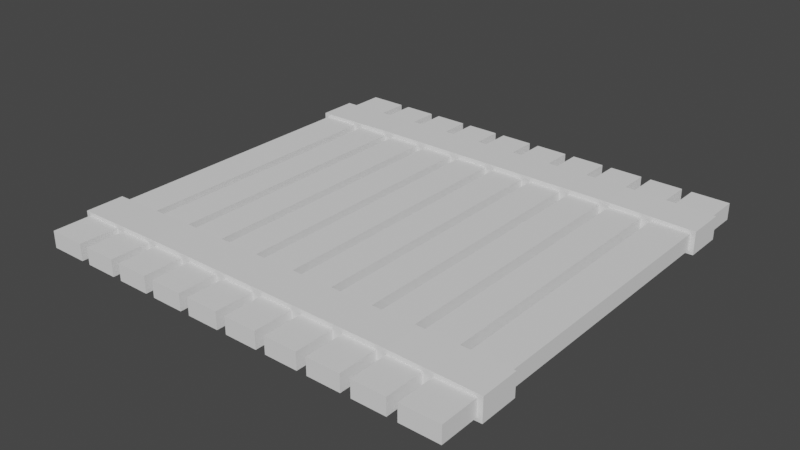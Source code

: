 # Source: WoodPlatform10x10.blend  (saved by Blender 3.6.11; exported with 4.5.12 LTS)
import bpy
from mathutils import Matrix  # noqa: F401  (used for matrix-valued properties, if any)

bpy.ops.wm.read_factory_settings(use_empty=True)
scene = bpy.context.scene
scene.name = 'Scene'

# ---- collections
col_collection = bpy.data.collections.new('Collection'); scene.collection.children.link(col_collection)

# ---- world
world_world = bpy.data.worlds.new('World'); scene.world = world_world
world_world.use_nodes = True; world_world.node_tree.nodes.clear()
_N = world_world.node_tree.nodes; _L = world_world.node_tree.links
n0 = _N.new('ShaderNodeOutputWorld'); n0.name = 'World Output'; n0.location = (300, 300)
n1 = _N.new('ShaderNodeBackground'); n1.name = 'Background'; n1.location = (10, 300)
n1.inputs[0].default_value = (0.05088, 0.05088, 0.05088, 1.0)
_L.new(n1.outputs[0], n0.inputs[0])
n0.is_active_output = True
world_world.color = (0.05088, 0.05088, 0.05088)
world_world.use_sun_shadow = False
world_world.sun_shadow_jitter_overblur = 0.0

# ---- meshes
me_cube_001 = bpy.data.meshes.new('Cube.001')
me_cube_001.from_pydata([(-1.0, -1.0, -1.0), (-1.0, -1.0, 1.0), (-1.0, 1.0, -1.0), (-1.0, 1.0, 1.0), (1.0, -1.0, -1.0), (1.0, -1.0, 1.0), (1.0, 1.0, -1.0), (1.0, 1.0, 1.0), (0.7769, 1.0, -1.0), (0.8231, 1.0, -1.0), (0.5769, 1.0, -1.0), (0.6231, 1.0, -1.0), (0.3769, 1.0, -1.0), (0.4231, 1.0, -1.0), (0.1769, 1.0, -1.0), (0.2231, 1.0, -1.0), (-0.02314, 1.0, -1.0), (0.02314, 1.0, -1.0), (-0.2231, 1.0, -1.0), (-0.1769, 1.0, -1.0), (-0.4231, 1.0, -1.0), (-0.3769, 1.0, -1.0), (-0.6231, 1.0, -1.0), (-0.5769, 1.0, -1.0), (-0.8231, 1.0, -1.0), (-0.7769, 1.0, -1.0), (-0.7769, 1.0, 1.0), (-0.8231, 1.0, 1.0), (-0.5769, 1.0, 1.0), (-0.6231, 1.0, 1.0), (-0.3769, 1.0, 1.0), (-0.4231, 1.0, 1.0), (-0.1769, 1.0, 1.0), (-0.2231, 1.0, 1.0), (0.02314, 1.0, 1.0), (-0.02314, 1.0, 1.0), (0.2231, 1.0, 1.0), (0.1769, 1.0, 1.0), (0.4231, 1.0, 1.0), (0.3769, 1.0, 1.0), (0.6231, 1.0, 1.0), (0.5769, 1.0, 1.0), (0.8231, 1.0, 1.0), (0.7769, 1.0, 1.0), (-0.7769, -1.0, -1.0), (-0.8231, -1.0, -1.0), (-0.5769, -1.0, -1.0), (-0.6231, -1.0, -1.0), (-0.3769, -1.0, -1.0), (-0.4231, -1.0, -1.0), (-0.1769, -1.0, -1.0), (-0.2231, -1.0, -1.0), (0.02314, -1.0, -1.0), (-0.02314, -1.0, -1.0), (0.2231, -1.0, -1.0), (0.1769, -1.0, -1.0), (0.4231, -1.0, -1.0), (0.3769, -1.0, -1.0), (0.6231, -1.0, -1.0), (0.5769, -1.0, -1.0), (0.8231, -1.0, -1.0), (0.7769, -1.0, -1.0), (0.7769, -1.0, 1.0), (0.8231, -1.0, 1.0), (0.5769, -1.0, 1.0), (0.6231, -1.0, 1.0), (0.3769, -1.0, 1.0), (0.4231, -1.0, 1.0), (0.1769, -1.0, 1.0), (0.2231, -1.0, 1.0), (-0.02314, -1.0, 1.0), (0.02314, -1.0, 1.0), (-0.2231, -1.0, 1.0), (-0.1769, -1.0, 1.0), (-0.4231, -1.0, 1.0), (-0.3769, -1.0, 1.0), (-0.6231, -1.0, 1.0), (-0.5769, -1.0, 1.0), (-0.8231, -1.0, 1.0), (-0.7769, -1.0, 1.0), (-1.0, 0.8182, -1.0), (-1.0, 0.6364, -1.0), (-1.0, 0.4545, -1.0), (-1.0, 0.2727, -1.0), (-1.0, 0.09091, -1.0), (-1.0, -0.09091, -1.0), (-1.0, -0.2727, -1.0), (-1.0, -0.4545, -1.0), (-1.0, -0.6364, -1.0), (-1.0, -0.8182, -1.0), (-1.0, -0.8182, 1.0), (-1.0, -0.6364, 1.0), (-1.0, -0.4545, 1.0), (-1.0, -0.2727, 1.0), (-1.0, -0.09091, 1.0), (-1.0, 0.09091, 1.0), (-1.0, 0.2727, 1.0), (-1.0, 0.4545, 1.0), (-1.0, 0.6364, 1.0), (-1.0, 0.8182, 1.0), (-0.8231, 0.8182, 1.0), (-0.8231, 0.6364, 1.0), (-0.8231, 0.4545, 1.0), (-0.8231, 0.2727, 1.0), (-0.8231, 0.09091, 1.0), (-0.8231, -0.09091, 1.0), (-0.8231, -0.2727, 1.0), (-0.8231, -0.4545, 1.0), (-0.8231, -0.6364, 1.0), (-0.8231, -0.8182, 1.0), (-0.8231, -0.8182, -1.0), (-0.8231, -0.6364, -1.0), (-0.8231, -0.4545, -1.0), (-0.8231, -0.2727, -1.0), (-0.8231, -0.09091, -1.0), (-0.8231, 0.09091, -1.0), (-0.8231, 0.2727, -1.0), (-0.8231, 0.4545, -1.0), (-0.8231, 0.6364, -1.0), (-0.8231, 0.8182, -1.0), (-0.6231, 0.8182, 1.0), (-0.6231, 0.6364, 1.0), (-0.6231, 0.4545, 1.0), (-0.6231, 0.2727, 1.0), (-0.6231, 0.09091, 1.0), (-0.6231, -0.09091, 1.0), (-0.6231, -0.2727, 1.0), (-0.6231, -0.4545, 1.0), (-0.6231, -0.6364, 1.0), (-0.6231, -0.8182, 1.0), (-0.7769, -0.8182, 1.0), (-0.7769, -0.6364, 1.0), (-0.7769, -0.4545, 1.0), (-0.7769, -0.2727, 1.0), (-0.7769, -0.09091, 1.0), (-0.7769, 0.09091, 1.0), (-0.7769, 0.2727, 1.0), (-0.7769, 0.4545, 1.0), (-0.7769, 0.6364, 1.0), (-0.7769, 0.8182, 1.0), (-0.7769, 0.8182, -1.0), (-0.7769, 0.6364, -1.0), (-0.7769, 0.4545, -1.0), (-0.7769, 0.2727, -1.0), (-0.7769, 0.09091, -1.0), (-0.7769, -0.09091, -1.0), (-0.7769, -0.2727, -1.0), (-0.7769, -0.4545, -1.0), (-0.7769, -0.6364, -1.0), (-0.7769, -0.8182, -1.0), (-0.6231, -0.8182, -1.0), (-0.6231, -0.6364, -1.0), (-0.6231, -0.4545, -1.0), (-0.6231, -0.2727, -1.0), (-0.6231, -0.09091, -1.0), (-0.6231, 0.09091, -1.0), (-0.6231, 0.2727, -1.0), (-0.6231, 0.4545, -1.0), (-0.6231, 0.6364, -1.0), (-0.6231, 0.8182, -1.0), (-0.4231, 0.8182, 1.0), (-0.4231, 0.6364, 1.0), (-0.4231, 0.4545, 1.0), (-0.4231, 0.2727, 1.0), (-0.4231, 0.09091, 1.0), (-0.4231, -0.09091, 1.0), (-0.4231, -0.2727, 1.0), (-0.4231, -0.4545, 1.0), (-0.4231, -0.6364, 1.0), (-0.4231, -0.8182, 1.0), (-0.5769, -0.8182, 1.0), (-0.5769, -0.6364, 1.0), (-0.5769, -0.4545, 1.0), (-0.5769, -0.2727, 1.0), (-0.5769, -0.09091, 1.0), (-0.5769, 0.09091, 1.0), (-0.5769, 0.2727, 1.0), (-0.5769, 0.4545, 1.0), (-0.5769, 0.6364, 1.0), (-0.5769, 0.8182, 1.0), (-0.5769, 0.8182, -1.0), (-0.5769, 0.6364, -1.0), (-0.5769, 0.4545, -1.0), (-0.5769, 0.2727, -1.0), (-0.5769, 0.09091, -1.0), (-0.5769, -0.09091, -1.0), (-0.5769, -0.2727, -1.0), (-0.5769, -0.4545, -1.0), (-0.5769, -0.6364, -1.0), (-0.5769, -0.8182, -1.0), (-0.4231, -0.8182, -1.0), (-0.4231, -0.6364, -1.0), (-0.4231, -0.4545, -1.0), (-0.4231, -0.2727, -1.0), (-0.4231, -0.09091, -1.0), (-0.4231, 0.09091, -1.0), (-0.4231, 0.2727, -1.0), (-0.4231, 0.4545, -1.0), (-0.4231, 0.6364, -1.0), (-0.4231, 0.8182, -1.0), (-0.2231, 0.8182, 1.0), (-0.2231, 0.6364, 1.0), (-0.2231, 0.4545, 1.0), (-0.2231, 0.2727, 1.0), (-0.2231, 0.09091, 1.0), (-0.2231, -0.09091, 1.0), (-0.2231, -0.2727, 1.0), (-0.2231, -0.4545, 1.0), (-0.2231, -0.6364, 1.0), (-0.2231, -0.8182, 1.0), (-0.3769, -0.8182, 1.0), (-0.3769, -0.6364, 1.0), (-0.3769, -0.4545, 1.0), (-0.3769, -0.2727, 1.0), (-0.3769, -0.09091, 1.0), (-0.3769, 0.09091, 1.0), (-0.3769, 0.2727, 1.0), (-0.3769, 0.4545, 1.0), (-0.3769, 0.6364, 1.0), (-0.3769, 0.8182, 1.0), (-0.3769, 0.8182, -1.0), (-0.3769, 0.6364, -1.0), (-0.3769, 0.4545, -1.0), (-0.3769, 0.2727, -1.0), (-0.3769, 0.09091, -1.0), (-0.3769, -0.09091, -1.0), (-0.3769, -0.2727, -1.0), (-0.3769, -0.4545, -1.0), (-0.3769, -0.6364, -1.0), (-0.3769, -0.8182, -1.0), (-0.2231, -0.8182, -1.0), (-0.2231, -0.6364, -1.0), (-0.2231, -0.4545, -1.0), (-0.2231, -0.2727, -1.0), (-0.2231, -0.09091, -1.0), (-0.2231, 0.09091, -1.0), (-0.2231, 0.2727, -1.0), (-0.2231, 0.4545, -1.0), (-0.2231, 0.6364, -1.0), (-0.2231, 0.8182, -1.0), (-0.02314, 0.8182, 1.0), (-0.02314, 0.6364, 1.0), (-0.02314, 0.4545, 1.0), (-0.02314, 0.2727, 1.0), (-0.02314, 0.09091, 1.0), (-0.02314, -0.09091, 1.0), (-0.02314, -0.2727, 1.0), (-0.02314, -0.4545, 1.0), (-0.02314, -0.6364, 1.0), (-0.02314, -0.8182, 1.0), (-0.1769, -0.8182, 1.0), (-0.1769, -0.6364, 1.0), (-0.1769, -0.4545, 1.0), (-0.1769, -0.2727, 1.0), (-0.1769, -0.09091, 1.0), (-0.1769, 0.09091, 1.0), (-0.1769, 0.2727, 1.0), (-0.1769, 0.4545, 1.0), (-0.1769, 0.6364, 1.0), (-0.1769, 0.8182, 1.0), (-0.1769, 0.8182, -1.0), (-0.1769, 0.6364, -1.0), (-0.1769, 0.4545, -1.0), (-0.1769, 0.2727, -1.0), (-0.1769, 0.09091, -1.0), (-0.1769, -0.09091, -1.0), (-0.1769, -0.2727, -1.0), (-0.1769, -0.4545, -1.0), (-0.1769, -0.6364, -1.0), (-0.1769, -0.8182, -1.0), (-0.02314, -0.8182, -1.0), (-0.02314, -0.6364, -1.0), (-0.02314, -0.4545, -1.0), (-0.02314, -0.2727, -1.0), (-0.02314, -0.09091, -1.0), (-0.02314, 0.09091, -1.0), (-0.02314, 0.2727, -1.0), (-0.02314, 0.4545, -1.0), (-0.02314, 0.6364, -1.0), (-0.02314, 0.8182, -1.0), (0.1769, 0.8182, 1.0), (0.1769, 0.6364, 1.0), (0.1769, 0.4545, 1.0), (0.1769, 0.2727, 1.0), (0.1769, 0.09091, 1.0), (0.1769, -0.09091, 1.0), (0.1769, -0.2727, 1.0), (0.1769, -0.4545, 1.0), (0.1769, -0.6364, 1.0), (0.1769, -0.8182, 1.0), (0.02314, -0.8182, 1.0), (0.02314, -0.6364, 1.0), (0.02314, -0.4545, 1.0), (0.02314, -0.2727, 1.0), (0.02314, -0.09091, 1.0), (0.02314, 0.09091, 1.0), (0.02314, 0.2727, 1.0), (0.02314, 0.4545, 1.0), (0.02314, 0.6364, 1.0), (0.02314, 0.8182, 1.0), (0.02314, 0.8182, -1.0), (0.02314, 0.6364, -1.0), (0.02314, 0.4545, -1.0), (0.02314, 0.2727, -1.0), (0.02314, 0.09091, -1.0), (0.02314, -0.09091, -1.0), (0.02314, -0.2727, -1.0), (0.02314, -0.4545, -1.0), (0.02314, -0.6364, -1.0), (0.02314, -0.8182, -1.0), (0.1769, -0.8182, -1.0), (0.1769, -0.6364, -1.0), (0.1769, -0.4545, -1.0), (0.1769, -0.2727, -1.0), (0.1769, -0.09091, -1.0), (0.1769, 0.09091, -1.0), (0.1769, 0.2727, -1.0), (0.1769, 0.4545, -1.0), (0.1769, 0.6364, -1.0), (0.1769, 0.8182, -1.0), (0.3769, 0.8182, 1.0), (0.3769, 0.6364, 1.0), (0.3769, 0.4545, 1.0), (0.3769, 0.2727, 1.0), (0.3769, 0.09091, 1.0), (0.3769, -0.09091, 1.0), (0.3769, -0.2727, 1.0), (0.3769, -0.4545, 1.0), (0.3769, -0.6364, 1.0), (0.3769, -0.8182, 1.0), (0.2231, -0.8182, 1.0), (0.2231, -0.6364, 1.0), (0.2231, -0.4545, 1.0), (0.2231, -0.2727, 1.0), (0.2231, -0.09091, 1.0), (0.2231, 0.09091, 1.0), (0.2231, 0.2727, 1.0), (0.2231, 0.4545, 1.0), (0.2231, 0.6364, 1.0), (0.2231, 0.8182, 1.0), (0.2231, 0.8182, -1.0), (0.2231, 0.6364, -1.0), (0.2231, 0.4545, -1.0), (0.2231, 0.2727, -1.0), (0.2231, 0.09091, -1.0), (0.2231, -0.09091, -1.0), (0.2231, -0.2727, -1.0), (0.2231, -0.4545, -1.0), (0.2231, -0.6364, -1.0), (0.2231, -0.8182, -1.0), (0.3769, -0.8182, -1.0), (0.3769, -0.6364, -1.0), (0.3769, -0.4545, -1.0), (0.3769, -0.2727, -1.0), (0.3769, -0.09091, -1.0), (0.3769, 0.09091, -1.0), (0.3769, 0.2727, -1.0), (0.3769, 0.4545, -1.0), (0.3769, 0.6364, -1.0), (0.3769, 0.8182, -1.0), (0.5769, 0.8182, 1.0), (0.5769, 0.6364, 1.0), (0.5769, 0.4545, 1.0), (0.5769, 0.2727, 1.0), (0.5769, 0.09091, 1.0), (0.5769, -0.09091, 1.0), (0.5769, -0.2727, 1.0), (0.5769, -0.4545, 1.0), (0.5769, -0.6364, 1.0), (0.5769, -0.8182, 1.0), (0.4231, -0.8182, 1.0), (0.4231, -0.6364, 1.0), (0.4231, -0.4545, 1.0), (0.4231, -0.2727, 1.0), (0.4231, -0.09091, 1.0), (0.4231, 0.09091, 1.0), (0.4231, 0.2727, 1.0), (0.4231, 0.4545, 1.0), (0.4231, 0.6364, 1.0), (0.4231, 0.8182, 1.0), (0.4231, 0.8182, -1.0), (0.4231, 0.6364, -1.0), (0.4231, 0.4545, -1.0), (0.4231, 0.2727, -1.0), (0.4231, 0.09091, -1.0), (0.4231, -0.09091, -1.0), (0.4231, -0.2727, -1.0), (0.4231, -0.4545, -1.0), (0.4231, -0.6364, -1.0), (0.4231, -0.8182, -1.0), (0.5769, -0.8182, -1.0), (0.5769, -0.6364, -1.0), (0.5769, -0.4545, -1.0), (0.5769, -0.2727, -1.0), (0.5769, -0.09091, -1.0), (0.5769, 0.09091, -1.0), (0.5769, 0.2727, -1.0), (0.5769, 0.4545, -1.0), (0.5769, 0.6364, -1.0), (0.5769, 0.8182, -1.0), (0.7769, 0.8182, 1.0), (0.7769, 0.6364, 1.0), (0.7769, 0.4545, 1.0), (0.7769, 0.2727, 1.0), (0.7769, 0.09091, 1.0), (0.7769, -0.09091, 1.0), (0.7769, -0.2727, 1.0), (0.7769, -0.4545, 1.0), (0.7769, -0.6364, 1.0), (0.7769, -0.8182, 1.0), (0.6231, -0.8182, 1.0), (0.6231, -0.6364, 1.0), (0.6231, -0.4545, 1.0), (0.6231, -0.2727, 1.0), (0.6231, -0.09091, 1.0), (0.6231, 0.09091, 1.0), (0.6231, 0.2727, 1.0), (0.6231, 0.4545, 1.0), (0.6231, 0.6364, 1.0), (0.6231, 0.8182, 1.0), (0.6231, 0.8182, -1.0), (0.6231, 0.6364, -1.0), (0.6231, 0.4545, -1.0), (0.6231, 0.2727, -1.0), (0.6231, 0.09091, -1.0), (0.6231, -0.09091, -1.0), (0.6231, -0.2727, -1.0), (0.6231, -0.4545, -1.0), (0.6231, -0.6364, -1.0), (0.6231, -0.8182, -1.0), (0.7769, -0.8182, -1.0), (0.7769, -0.6364, -1.0), (0.7769, -0.4545, -1.0), (0.7769, -0.2727, -1.0), (0.7769, -0.09091, -1.0), (0.7769, 0.09091, -1.0), (0.7769, 0.2727, -1.0), (0.7769, 0.4545, -1.0), (0.7769, 0.6364, -1.0), (0.7769, 0.8182, -1.0), (1.0, -0.8182, -1.0), (1.0, -0.6364, -1.0), (1.0, -0.4545, -1.0), (1.0, -0.2727, -1.0), (1.0, -0.09091, -1.0), (1.0, 0.09091, -1.0), (1.0, 0.2727, -1.0), (1.0, 0.4545, -1.0), (1.0, 0.6364, -1.0), (1.0, 0.8182, -1.0), (1.0, 0.8182, 1.0), (1.0, 0.6364, 1.0), (1.0, 0.4545, 1.0), (1.0, 0.2727, 1.0), (1.0, 0.09091, 1.0), (1.0, -0.09091, 1.0), (1.0, -0.2727, 1.0), (1.0, -0.4545, 1.0), (1.0, -0.6364, 1.0), (1.0, -0.8182, 1.0), (0.8231, -0.8182, 1.0), (0.8231, -0.6364, 1.0), (0.8231, -0.4545, 1.0), (0.8231, -0.2727, 1.0), (0.8231, -0.09091, 1.0), (0.8231, 0.09091, 1.0), (0.8231, 0.2727, 1.0), (0.8231, 0.4545, 1.0), (0.8231, 0.6364, 1.0), (0.8231, 0.8182, 1.0), (0.8231, 0.8182, -1.0), (0.8231, 0.6364, -1.0), (0.8231, 0.4545, -1.0), (0.8231, 0.2727, -1.0), (0.8231, 0.09091, -1.0), (0.8231, -0.09091, -1.0), (0.8231, -0.2727, -1.0), (0.8231, -0.4545, -1.0), (0.8231, -0.6364, -1.0), (0.8231, -0.8182, -1.0)], [], [(80, 99, 3, 2), (13, 38, 41, 10), (440, 459, 5, 4), (47, 76, 79, 44), (11, 40, 43, 8), (129, 130, 79, 76), (45, 78, 1, 0), (459, 460, 63, 5), (409, 410, 65, 62), (369, 370, 67, 64), (329, 330, 69, 66), (289, 290, 71, 68), (249, 250, 73, 70), (209, 210, 75, 72), (169, 170, 77, 74), (109, 90, 1, 78), (2, 3, 27, 24), (25, 26, 29, 22), (23, 28, 31, 20), (21, 30, 33, 18), (19, 32, 35, 16), (17, 34, 37, 14), (15, 36, 39, 12), (9, 42, 7, 6), (4, 5, 63, 60), (61, 62, 65, 58), (59, 64, 67, 56), (57, 66, 69, 54), (55, 68, 71, 52), (53, 70, 73, 50), (51, 72, 75, 48), (49, 74, 77, 46), (89, 110, 45, 0), (149, 150, 47, 44), (189, 190, 49, 46), (229, 230, 51, 48), (269, 270, 53, 50), (309, 310, 55, 52), (349, 350, 57, 54), (389, 390, 59, 56), (429, 430, 61, 58), (369, 64, 59, 390), (419, 40, 11, 420), (129, 76, 47, 150), (179, 28, 23, 180), (209, 72, 51, 230), (169, 74, 49, 190), (289, 68, 55, 310), (339, 36, 15, 340), (409, 62, 61, 430), (469, 42, 9, 470), (299, 34, 17, 300), (379, 38, 13, 380), (109, 78, 45, 110), (139, 26, 25, 140), (259, 32, 19, 260), (219, 30, 21, 220), (249, 70, 53, 270), (329, 66, 57, 350), (479, 440, 4, 60), (27, 100, 119, 24), (101, 102, 117, 118), (102, 103, 116, 117), (103, 104, 115, 116), (104, 105, 114, 115), (105, 106, 113, 114), (106, 107, 112, 113), (107, 108, 111, 112), (2, 24, 119, 80), (81, 118, 117, 82), (82, 117, 116, 83), (83, 116, 115, 84), (84, 115, 114, 85), (85, 114, 113, 86), (86, 113, 112, 87), (87, 112, 111, 88), (27, 3, 99, 100), (101, 98, 97, 102), (102, 97, 96, 103), (103, 96, 95, 104), (104, 95, 94, 105), (105, 94, 93, 106), (106, 93, 92, 107), (107, 92, 91, 108), (0, 1, 90, 89), (88, 91, 92, 87), (87, 92, 93, 86), (86, 93, 94, 85), (85, 94, 95, 84), (84, 95, 96, 83), (83, 96, 97, 82), (82, 97, 98, 81), (79, 130, 149, 44), (131, 132, 147, 148), (132, 133, 146, 147), (133, 134, 145, 146), (134, 135, 144, 145), (135, 136, 143, 144), (136, 137, 142, 143), (137, 138, 141, 142), (29, 120, 159, 22), (121, 122, 157, 158), (122, 123, 156, 157), (123, 124, 155, 156), (124, 125, 154, 155), (125, 126, 153, 154), (126, 127, 152, 153), (127, 128, 151, 152), (25, 22, 159, 140), (141, 158, 157, 142), (142, 157, 156, 143), (143, 156, 155, 144), (144, 155, 154, 145), (145, 154, 153, 146), (146, 153, 152, 147), (147, 152, 151, 148), (29, 26, 139, 120), (121, 138, 137, 122), (122, 137, 136, 123), (123, 136, 135, 124), (124, 135, 134, 125), (125, 134, 133, 126), (126, 133, 132, 127), (127, 132, 131, 128), (31, 160, 199, 20), (161, 162, 197, 198), (162, 163, 196, 197), (163, 164, 195, 196), (164, 165, 194, 195), (165, 166, 193, 194), (166, 167, 192, 193), (167, 168, 191, 192), (77, 170, 189, 46), (171, 172, 187, 188), (172, 173, 186, 187), (173, 174, 185, 186), (174, 175, 184, 185), (175, 176, 183, 184), (176, 177, 182, 183), (177, 178, 181, 182), (23, 20, 199, 180), (181, 198, 197, 182), (182, 197, 196, 183), (183, 196, 195, 184), (184, 195, 194, 185), (185, 194, 193, 186), (186, 193, 192, 187), (187, 192, 191, 188), (31, 28, 179, 160), (161, 178, 177, 162), (162, 177, 176, 163), (163, 176, 175, 164), (164, 175, 174, 165), (165, 174, 173, 166), (166, 173, 172, 167), (167, 172, 171, 168), (75, 210, 229, 48), (211, 212, 227, 228), (212, 213, 226, 227), (213, 214, 225, 226), (214, 215, 224, 225), (215, 216, 223, 224), (216, 217, 222, 223), (217, 218, 221, 222), (33, 200, 239, 18), (201, 202, 237, 238), (202, 203, 236, 237), (203, 204, 235, 236), (204, 205, 234, 235), (205, 206, 233, 234), (206, 207, 232, 233), (207, 208, 231, 232), (21, 18, 239, 220), (221, 238, 237, 222), (222, 237, 236, 223), (223, 236, 235, 224), (224, 235, 234, 225), (225, 234, 233, 226), (226, 233, 232, 227), (227, 232, 231, 228), (33, 30, 219, 200), (201, 218, 217, 202), (202, 217, 216, 203), (203, 216, 215, 204), (204, 215, 214, 205), (205, 214, 213, 206), (206, 213, 212, 207), (207, 212, 211, 208), (35, 240, 279, 16), (241, 242, 277, 278), (242, 243, 276, 277), (243, 244, 275, 276), (244, 245, 274, 275), (245, 246, 273, 274), (246, 247, 272, 273), (247, 248, 271, 272), (73, 250, 269, 50), (251, 252, 267, 268), (252, 253, 266, 267), (253, 254, 265, 266), (254, 255, 264, 265), (255, 256, 263, 264), (256, 257, 262, 263), (257, 258, 261, 262), (19, 16, 279, 260), (261, 278, 277, 262), (262, 277, 276, 263), (263, 276, 275, 264), (264, 275, 274, 265), (265, 274, 273, 266), (266, 273, 272, 267), (267, 272, 271, 268), (35, 32, 259, 240), (241, 258, 257, 242), (242, 257, 256, 243), (243, 256, 255, 244), (244, 255, 254, 245), (245, 254, 253, 246), (246, 253, 252, 247), (247, 252, 251, 248), (71, 290, 309, 52), (291, 292, 307, 308), (292, 293, 306, 307), (293, 294, 305, 306), (294, 295, 304, 305), (295, 296, 303, 304), (296, 297, 302, 303), (297, 298, 301, 302), (37, 280, 319, 14), (281, 282, 317, 318), (282, 283, 316, 317), (283, 284, 315, 316), (284, 285, 314, 315), (285, 286, 313, 314), (286, 287, 312, 313), (287, 288, 311, 312), (17, 14, 319, 300), (301, 318, 317, 302), (302, 317, 316, 303), (303, 316, 315, 304), (304, 315, 314, 305), (305, 314, 313, 306), (306, 313, 312, 307), (307, 312, 311, 308), (37, 34, 299, 280), (281, 298, 297, 282), (282, 297, 296, 283), (283, 296, 295, 284), (284, 295, 294, 285), (285, 294, 293, 286), (286, 293, 292, 287), (287, 292, 291, 288), (39, 320, 359, 12), (321, 322, 357, 358), (322, 323, 356, 357), (323, 324, 355, 356), (324, 325, 354, 355), (325, 326, 353, 354), (326, 327, 352, 353), (327, 328, 351, 352), (69, 330, 349, 54), (331, 332, 347, 348), (332, 333, 346, 347), (333, 334, 345, 346), (334, 335, 344, 345), (335, 336, 343, 344), (336, 337, 342, 343), (337, 338, 341, 342), (15, 12, 359, 340), (341, 358, 357, 342), (342, 357, 356, 343), (343, 356, 355, 344), (344, 355, 354, 345), (345, 354, 353, 346), (346, 353, 352, 347), (347, 352, 351, 348), (39, 36, 339, 320), (321, 338, 337, 322), (322, 337, 336, 323), (323, 336, 335, 324), (324, 335, 334, 325), (325, 334, 333, 326), (326, 333, 332, 327), (327, 332, 331, 328), (67, 370, 389, 56), (371, 372, 387, 388), (372, 373, 386, 387), (373, 374, 385, 386), (374, 375, 384, 385), (375, 376, 383, 384), (376, 377, 382, 383), (377, 378, 381, 382), (41, 360, 399, 10), (361, 362, 397, 398), (362, 363, 396, 397), (363, 364, 395, 396), (364, 365, 394, 395), (365, 366, 393, 394), (366, 367, 392, 393), (367, 368, 391, 392), (13, 10, 399, 380), (381, 398, 397, 382), (382, 397, 396, 383), (383, 396, 395, 384), (384, 395, 394, 385), (385, 394, 393, 386), (386, 393, 392, 387), (387, 392, 391, 388), (41, 38, 379, 360), (361, 378, 377, 362), (362, 377, 376, 363), (363, 376, 375, 364), (364, 375, 374, 365), (365, 374, 373, 366), (366, 373, 372, 367), (367, 372, 371, 368), (43, 400, 439, 8), (401, 402, 437, 438), (402, 403, 436, 437), (403, 404, 435, 436), (404, 405, 434, 435), (405, 406, 433, 434), (406, 407, 432, 433), (407, 408, 431, 432), (65, 410, 429, 58), (411, 412, 427, 428), (412, 413, 426, 427), (413, 414, 425, 426), (414, 415, 424, 425), (415, 416, 423, 424), (416, 417, 422, 423), (417, 418, 421, 422), (11, 8, 439, 420), (421, 438, 437, 422), (422, 437, 436, 423), (423, 436, 435, 424), (424, 435, 434, 425), (425, 434, 433, 426), (426, 433, 432, 427), (427, 432, 431, 428), (43, 40, 419, 400), (401, 418, 417, 402), (402, 417, 416, 403), (403, 416, 415, 404), (404, 415, 414, 405), (405, 414, 413, 406), (406, 413, 412, 407), (407, 412, 411, 408), (9, 6, 449, 470), (471, 448, 447, 472), (472, 447, 446, 473), (473, 446, 445, 474), (474, 445, 444, 475), (475, 444, 443, 476), (476, 443, 442, 477), (477, 442, 441, 478), (63, 460, 479, 60), (461, 462, 477, 478), (462, 463, 476, 477), (463, 464, 475, 476), (464, 465, 474, 475), (465, 466, 473, 474), (466, 467, 472, 473), (467, 468, 471, 472), (7, 42, 469, 450), (451, 468, 467, 452), (452, 467, 466, 453), (453, 466, 465, 454), (454, 465, 464, 455), (455, 464, 463, 456), (456, 463, 462, 457), (457, 462, 461, 458), (6, 7, 450, 449), (448, 451, 452, 447), (447, 452, 453, 446), (446, 453, 454, 445), (445, 454, 455, 444), (444, 455, 456, 443), (443, 456, 457, 442), (442, 457, 458, 441)])
_uv = me_cube_001.uv_layers.new(name='UVMap')
_uv.uv.foreach_set('vector', [0.375, 0.2273, 0.625, 0.2273, 0.625, 0.25, 0.375, 0.25, 0.375, 0.4279, 0.625, 0.4279, 0.625, 0.4471, 0.375, 0.4471, 0.375, 0.7273, 0.625, 0.7273, 0.625, 0.75, 0.375, 0.75, 0.375, 0.9529, 0.625, 0.9529, 0.625, 0.9721, 0.375, 0.9721, 0.375, 0.4529, 0.625, 0.4529, 0.625, 0.4721, 0.375, 0.4721, 0.8279, 0.7273, 0.8471, 0.7273, 0.8471, 0.75, 0.8279, 0.75, 0.375, 0.9779, 0.625, 0.9779, 0.625, 1.0, 0.375, 1.0, 0.625, 0.7273, 0.6471, 0.7273, 0.6471, 0.75, 0.625, 0.75, 0.6529, 0.7273, 0.6721, 0.7273, 0.6721, 0.75, 0.6529, 0.75, 0.6779, 0.7273, 0.6971, 0.7273, 0.6971, 0.75, 0.6779, 0.75, 0.7029, 0.7273, 0.7221, 0.7273, 0.7221, 0.75, 0.7029, 0.75, 0.7279, 0.7273, 0.7471, 0.7273, 0.7471, 0.75, 0.7279, 0.75, 0.7529, 0.7273, 0.7721, 0.7273, 0.7721, 0.75, 0.7529, 0.75, 0.7779, 0.7273, 0.7971, 0.7273, 0.7971, 0.75, 0.7779, 0.75, 0.8029, 0.7273, 0.8221, 0.7273, 0.8221, 0.75, 0.8029, 0.75, 0.8529, 0.7273, 0.875, 0.7273, 0.875, 0.75, 0.8529, 0.75, 0.375, 0.25, 0.625, 0.25, 0.625, 0.2721, 0.375, 0.2721, 0.375, 0.2779, 0.625, 0.2779, 0.625, 0.2971, 0.375, 0.2971, 0.375, 0.3029, 0.625, 0.3029, 0.625, 0.3221, 0.375, 0.3221, 0.375, 0.3279, 0.625, 0.3279, 0.625, 0.3471, 0.375, 0.3471, 0.375, 0.3529, 0.625, 0.3529, 0.625, 0.3721, 0.375, 0.3721, 0.375, 0.3779, 0.625, 0.3779, 0.625, 0.3971, 0.375, 0.3971, 0.375, 0.4029, 0.625, 0.4029, 0.625, 0.4221, 0.375, 0.4221, 0.375, 0.4779, 0.625, 0.4779, 0.625, 0.5, 0.375, 0.5, 0.375, 0.75, 0.625, 0.75, 0.625, 0.7721, 0.375, 0.7721, 0.375, 0.7779, 0.625, 0.7779, 0.625, 0.7971, 0.375, 0.7971, 0.375, 0.8029, 0.625, 0.8029, 0.625, 0.8221, 0.375, 0.8221, 0.375, 0.8279, 0.625, 0.8279, 0.625, 0.8471, 0.375, 0.8471, 0.375, 0.8529, 0.625, 0.8529, 0.625, 0.8721, 0.375, 0.8721, 0.375, 0.8779, 0.625, 0.8779, 0.625, 0.8971, 0.375, 0.8971, 0.375, 0.9029, 0.625, 0.9029, 0.625, 0.9221, 0.375, 0.9221, 0.375, 0.9279, 0.625, 0.9279, 0.625, 0.9471, 0.375, 0.9471, 0.125, 0.7273, 0.1471, 0.7273, 0.1471, 0.75, 0.125, 0.75, 0.1529, 0.7273, 0.1721, 0.7273, 0.1721, 0.75, 0.1529, 0.75, 0.1779, 0.7273, 0.1971, 0.7273, 0.1971, 0.75, 0.1779, 0.75, 0.2029, 0.7273, 0.2221, 0.7273, 0.2221, 0.75, 0.2029, 0.75, 0.2279, 0.7273, 0.2471, 0.7273, 0.2471, 0.75, 0.2279, 0.75, 0.2529, 0.7273, 0.2721, 0.7273, 0.2721, 0.75, 0.2529, 0.75, 0.2779, 0.7273, 0.2971, 0.7273, 0.2971, 0.75, 0.2779, 0.75, 0.3029, 0.7273, 0.3221, 0.7273, 0.3221, 0.75, 0.3029, 0.75, 0.3279, 0.7273, 0.3471, 0.7273, 0.3471, 0.75, 0.3279, 0.75, 0.625, 0.7705, 0.625, 0.8029, 0.3221, 0.75, 0.3269, 0.7225, 0.625, 0.4842, 0.625, 0.4529, 0.3279, 0.5, 0.3322, 0.527, 0.625, 0.8933, 0.625, 0.9529, 0.1721, 0.75, 0.1906, 0.7088, 0.625, 0.3615, 0.625, 0.3029, 0.1779, 0.5, 0.1958, 0.5406, 0.625, 0.8524, 0.625, 0.9029, 0.2221, 0.75, 0.236, 0.7134, 0.625, 0.8728, 0.625, 0.9279, 0.1971, 0.75, 0.2133, 0.7111, 0.625, 0.8115, 0.625, 0.8529, 0.2721, 0.75, 0.2815, 0.7179, 0.625, 0.4433, 0.625, 0.4029, 0.2779, 0.5, 0.2867, 0.5316, 0.625, 0.7501, 0.625, 0.7779, 0.3471, 0.75, 0.3496, 0.7247, 0.625, 0.5046, 0.625, 0.4779, 0.3529, 0.5, 0.3549, 0.5247, 0.625, 0.4228, 0.625, 0.3779, 0.2529, 0.5, 0.264, 0.5338, 0.625, 0.4637, 0.625, 0.4279, 0.3029, 0.5, 0.3094, 0.5293, 0.625, 0.9137, 0.625, 0.9779, 0.1471, 0.75, 0.1678, 0.7066, 0.625, 0.341, 0.625, 0.2779, 0.1529, 0.5, 0.1731, 0.5429, 0.625, 0.4024, 0.625, 0.3529, 0.2279, 0.5, 0.2413, 0.5361, 0.625, 0.3819, 0.625, 0.3279, 0.2029, 0.5, 0.2185, 0.5384, 0.625, 0.8319, 0.625, 0.8779, 0.2471, 0.75, 0.2587, 0.7156, 0.625, 0.791, 0.625, 0.8279, 0.2971, 0.75, 0.3042, 0.7202, 0.3529, 0.7273, 0.375, 0.7273, 0.375, 0.75, 0.3529, 0.75, 0.625, 0.2721, 0.625, 0.3363, 0.3543, 0.3156, 0.375, 0.2721, 0.625, 0.4004, 0.625, 0.4646, 0.3128, 0.4024, 0.3336, 0.359, 0.625, 0.4646, 0.625, 0.5288, 0.2921, 0.4459, 0.3128, 0.4024, 0.625, 0.5288, 0.625, 0.5929, 0.2714, 0.4893, 0.2921, 0.4459, 0.625, 0.5929, 0.625, 0.6571, 0.2507, 0.5328, 0.2714, 0.4893, 0.625, 0.6571, 0.625, 0.7212, 0.23, 0.5762, 0.2507, 0.5328, 0.625, 0.7212, 0.625, 0.7854, 0.2093, 0.6197, 0.23, 0.5762, 0.625, 0.7854, 0.625, 0.8496, 0.1885, 0.6631, 0.2093, 0.6197, 0.125, 0.5, 0.1471, 0.5, 0.1471, 0.5227, 0.125, 0.5227, 0.125, 0.5455, 0.1471, 0.5455, 0.1471, 0.5682, 0.125, 0.5682, 0.125, 0.5682, 0.1471, 0.5682, 0.1471, 0.5909, 0.125, 0.5909, 0.125, 0.5909, 0.1471, 0.5909, 0.1471, 0.6136, 0.125, 0.6136, 0.125, 0.6136, 0.1471, 0.6136, 0.1471, 0.6364, 0.125, 0.6364, 0.125, 0.6364, 0.1471, 0.6364, 0.1471, 0.6591, 0.125, 0.6591, 0.125, 0.6591, 0.1471, 0.6591, 0.1471, 0.6818, 0.125, 0.6818, 0.125, 0.6818, 0.1471, 0.6818, 0.1471, 0.7045, 0.125, 0.7045, 0.8529, 0.5, 0.875, 0.5, 0.875, 0.5227, 0.8529, 0.5227, 0.8529, 0.5455, 0.875, 0.5455, 0.875, 0.5682, 0.8529, 0.5682, 0.8529, 0.5682, 0.875, 0.5682, 0.875, 0.5909, 0.8529, 0.5909, 0.8529, 0.5909, 0.875, 0.5909, 0.875, 0.6136, 0.8529, 0.6136, 0.8529, 0.6136, 0.875, 0.6136, 0.875, 0.6364, 0.8529, 0.6364, 0.8529, 0.6364, 0.875, 0.6364, 0.875, 0.6591, 0.8529, 0.6591, 0.8529, 0.6591, 0.875, 0.6591, 0.875, 0.6818, 0.8529, 0.6818, 0.8529, 0.6818, 0.875, 0.6818, 0.875, 0.7045, 0.8529, 0.7045, 0.375, 0.0, 0.625, 0.0, 0.625, 0.02273, 0.375, 0.02273, 0.375, 0.04545, 0.625, 0.04545, 0.625, 0.06818, 0.375, 0.06818, 0.375, 0.06818, 0.625, 0.06818, 0.625, 0.09091, 0.375, 0.09091, 0.375, 0.09091, 0.625, 0.09091, 0.625, 0.1136, 0.375, 0.1136, 0.375, 0.1136, 0.625, 0.1136, 0.625, 0.1364, 0.375, 0.1364, 0.375, 0.1364, 0.625, 0.1364, 0.625, 0.1591, 0.375, 0.1591, 0.375, 0.1591, 0.625, 0.1591, 0.625, 0.1818, 0.375, 0.1818, 0.375, 0.1818, 0.625, 0.1818, 0.625, 0.2045, 0.375, 0.2045, 0.625, 0.9721, 0.625, 0.909, 0.3548, 0.9292, 0.375, 0.9721, 0.625, 0.8459, 0.625, 0.7828, 0.3144, 0.8434, 0.3346, 0.8863, 0.625, 0.7828, 0.625, 0.7197, 0.2942, 0.8004, 0.3144, 0.8434, 0.625, 0.7197, 0.625, 0.6566, 0.274, 0.7575, 0.2942, 0.8004, 0.625, 0.6566, 0.625, 0.5934, 0.2539, 0.7146, 0.274, 0.7575, 0.625, 0.5934, 0.625, 0.5303, 0.2337, 0.6717, 0.2539, 0.7146, 0.625, 0.5303, 0.625, 0.4672, 0.2135, 0.6288, 0.2337, 0.6717, 0.625, 0.4672, 0.625, 0.4041, 0.1933, 0.5858, 0.2135, 0.6288, 0.625, 0.2971, 0.625, 0.3567, 0.3566, 0.3383, 0.375, 0.2971, 0.625, 0.4163, 0.625, 0.476, 0.3197, 0.4206, 0.3381, 0.3795, 0.625, 0.476, 0.625, 0.5356, 0.3012, 0.4618, 0.3197, 0.4206, 0.625, 0.5356, 0.625, 0.5952, 0.2828, 0.503, 0.3012, 0.4618, 0.625, 0.5952, 0.625, 0.6548, 0.2643, 0.5441, 0.2828, 0.503, 0.625, 0.6548, 0.625, 0.7144, 0.2459, 0.5853, 0.2643, 0.5441, 0.625, 0.7144, 0.625, 0.774, 0.2274, 0.6265, 0.2459, 0.5853, 0.625, 0.774, 0.625, 0.8337, 0.209, 0.6677, 0.2274, 0.6265, 0.1529, 0.5, 0.1721, 0.5, 0.1721, 0.5227, 0.1529, 0.5227, 0.1529, 0.5455, 0.1721, 0.5455, 0.1721, 0.5682, 0.1529, 0.5682, 0.1529, 0.5682, 0.1721, 0.5682, 0.1721, 0.5909, 0.1529, 0.5909, 0.1529, 0.5909, 0.1721, 0.5909, 0.1721, 0.6136, 0.1529, 0.6136, 0.1529, 0.6136, 0.1721, 0.6136, 0.1721, 0.6364, 0.1529, 0.6364, 0.1529, 0.6364, 0.1721, 0.6364, 0.1721, 0.6591, 0.1529, 0.6591, 0.1529, 0.6591, 0.1721, 0.6591, 0.1721, 0.6818, 0.1529, 0.6818, 0.1529, 0.6818, 0.1721, 0.6818, 0.1721, 0.7045, 0.1529, 0.7045, 0.8279, 0.5, 0.8471, 0.5, 0.8471, 0.5227, 0.8279, 0.5227, 0.8279, 0.5455, 0.8471, 0.5455, 0.8471, 0.5682, 0.8279, 0.5682, 0.8279, 0.5682, 0.8471, 0.5682, 0.8471, 0.5909, 0.8279, 0.5909, 0.8279, 0.5909, 0.8471, 0.5909, 0.8471, 0.6136, 0.8279, 0.6136, 0.8279, 0.6136, 0.8471, 0.6136, 0.8471, 0.6364, 0.8279, 0.6364, 0.8279, 0.6364, 0.8471, 0.6364, 0.8471, 0.6591, 0.8279, 0.6591, 0.8279, 0.6591, 0.8471, 0.6591, 0.8471, 0.6818, 0.8279, 0.6818, 0.8279, 0.6818, 0.8471, 0.6818, 0.8471, 0.7045, 0.8279, 0.7045, 0.625, 0.3221, 0.625, 0.3772, 0.3588, 0.361, 0.375, 0.3221, 0.625, 0.4323, 0.625, 0.4873, 0.3265, 0.4388, 0.3427, 0.3999, 0.625, 0.4873, 0.625, 0.5424, 0.3103, 0.4777, 0.3265, 0.4388, 0.625, 0.5424, 0.625, 0.5975, 0.2941, 0.5166, 0.3103, 0.4777, 0.625, 0.5975, 0.625, 0.6525, 0.278, 0.5555, 0.2941, 0.5166, 0.625, 0.6525, 0.625, 0.7076, 0.2618, 0.5944, 0.278, 0.5555, 0.625, 0.7076, 0.625, 0.7627, 0.2456, 0.6333, 0.2618, 0.5944, 0.625, 0.7627, 0.625, 0.8177, 0.2295, 0.6722, 0.2456, 0.6333, 0.625, 0.9471, 0.625, 0.8885, 0.3571, 0.9065, 0.375, 0.9471, 0.625, 0.83, 0.625, 0.7714, 0.3212, 0.8252, 0.3392, 0.8658, 0.625, 0.7714, 0.625, 0.7128, 0.3033, 0.7845, 0.3212, 0.8252, 0.625, 0.7128, 0.625, 0.6543, 0.2854, 0.7439, 0.3033, 0.7845, 0.625, 0.6543, 0.625, 0.5957, 0.2675, 0.7032, 0.2854, 0.7439, 0.625, 0.5957, 0.625, 0.5372, 0.2496, 0.6626, 0.2675, 0.7032, 0.625, 0.5372, 0.625, 0.4786, 0.2316, 0.6219, 0.2496, 0.6626, 0.625, 0.4786, 0.625, 0.42, 0.2137, 0.5813, 0.2316, 0.6219, 0.1779, 0.5, 0.1971, 0.5, 0.1971, 0.5227, 0.1779, 0.5227, 0.1779, 0.5455, 0.1971, 0.5455, 0.1971, 0.5682, 0.1779, 0.5682, 0.1779, 0.5682, 0.1971, 0.5682, 0.1971, 0.5909, 0.1779, 0.5909, 0.1779, 0.5909, 0.1971, 0.5909, 0.1971, 0.6136, 0.1779, 0.6136, 0.1779, 0.6136, 0.1971, 0.6136, 0.1971, 0.6364, 0.1779, 0.6364, 0.1779, 0.6364, 0.1971, 0.6364, 0.1971, 0.6591, 0.1779, 0.6591, 0.1779, 0.6591, 0.1971, 0.6591, 0.1971, 0.6818, 0.1779, 0.6818, 0.1779, 0.6818, 0.1971, 0.6818, 0.1971, 0.7045, 0.1779, 0.7045, 0.8029, 0.5, 0.8221, 0.5, 0.8221, 0.5227, 0.8029, 0.5227, 0.8029, 0.5455, 0.8221, 0.5455, 0.8221, 0.5682, 0.8029, 0.5682, 0.8029, 0.5682, 0.8221, 0.5682, 0.8221, 0.5909, 0.8029, 0.5909, 0.8029, 0.5909, 0.8221, 0.5909, 0.8221, 0.6136, 0.8029, 0.6136, 0.8029, 0.6136, 0.8221, 0.6136, 0.8221, 0.6364, 0.8029, 0.6364, 0.8029, 0.6364, 0.8221, 0.6364, 0.8221, 0.6591, 0.8029, 0.6591, 0.8029, 0.6591, 0.8221, 0.6591, 0.8221, 0.6818, 0.8029, 0.6818, 0.8029, 0.6818, 0.8221, 0.6818, 0.8221, 0.7045, 0.8029, 0.7045, 0.625, 0.9221, 0.625, 0.8681, 0.3594, 0.8837, 0.375, 0.9221, 0.625, 0.8141, 0.625, 0.76, 0.3281, 0.807, 0.3437, 0.8454, 0.625, 0.76, 0.625, 0.706, 0.3124, 0.7686, 0.3281, 0.807, 0.625, 0.706, 0.625, 0.652, 0.2968, 0.7302, 0.3124, 0.7686, 0.625, 0.652, 0.625, 0.598, 0.2811, 0.6919, 0.2968, 0.7302, 0.625, 0.598, 0.625, 0.544, 0.2655, 0.6535, 0.2811, 0.6919, 0.625, 0.544, 0.625, 0.49, 0.2498, 0.6151, 0.2655, 0.6535, 0.625, 0.49, 0.625, 0.4359, 0.2342, 0.5767, 0.2498, 0.6151, 0.625, 0.3471, 0.625, 0.3976, 0.3611, 0.3837, 0.375, 0.3471, 0.625, 0.4482, 0.625, 0.4987, 0.3333, 0.457, 0.3472, 0.4204, 0.625, 0.4987, 0.625, 0.5492, 0.3194, 0.4936, 0.3333, 0.457, 0.625, 0.5492, 0.625, 0.5997, 0.3055, 0.5302, 0.3194, 0.4936, 0.625, 0.5997, 0.625, 0.6503, 0.2916, 0.5669, 0.3055, 0.5302, 0.625, 0.6503, 0.625, 0.7008, 0.2777, 0.6035, 0.2916, 0.5669, 0.625, 0.7008, 0.625, 0.7513, 0.2638, 0.6401, 0.2777, 0.6035, 0.625, 0.7513, 0.625, 0.8018, 0.2499, 0.6767, 0.2638, 0.6401, 0.2029, 0.5, 0.2221, 0.5, 0.2221, 0.5227, 0.2029, 0.5227, 0.2029, 0.5455, 0.2221, 0.5455, 0.2221, 0.5682, 0.2029, 0.5682, 0.2029, 0.5682, 0.2221, 0.5682, 0.2221, 0.5909, 0.2029, 0.5909, 0.2029, 0.5909, 0.2221, 0.5909, 0.2221, 0.6136, 0.2029, 0.6136, 0.2029, 0.6136, 0.2221, 0.6136, 0.2221, 0.6364, 0.2029, 0.6364, 0.2029, 0.6364, 0.2221, 0.6364, 0.2221, 0.6591, 0.2029, 0.6591, 0.2029, 0.6591, 0.2221, 0.6591, 0.2221, 0.6818, 0.2029, 0.6818, 0.2029, 0.6818, 0.2221, 0.6818, 0.2221, 0.7045, 0.2029, 0.7045, 0.7779, 0.5, 0.7971, 0.5, 0.7971, 0.5227, 0.7779, 0.5227, 0.7779, 0.5455, 0.7971, 0.5455, 0.7971, 0.5682, 0.7779, 0.5682, 0.7779, 0.5682, 0.7971, 0.5682, 0.7971, 0.5909, 0.7779, 0.5909, 0.7779, 0.5909, 0.7971, 0.5909, 0.7971, 0.6136, 0.7779, 0.6136, 0.7779, 0.6136, 0.7971, 0.6136, 0.7971, 0.6364, 0.7779, 0.6364, 0.7779, 0.6364, 0.7971, 0.6364, 0.7971, 0.6591, 0.7779, 0.6591, 0.7779, 0.6591, 0.7971, 0.6591, 0.7971, 0.6818, 0.7779, 0.6818, 0.7779, 0.6818, 0.7971, 0.6818, 0.7971, 0.7045, 0.7779, 0.7045, 0.625, 0.3721, 0.625, 0.4181, 0.3634, 0.4065, 0.375, 0.3721, 0.625, 0.4641, 0.625, 0.51, 0.3401, 0.4752, 0.3517, 0.4408, 0.625, 0.51, 0.625, 0.556, 0.3285, 0.5095, 0.3401, 0.4752, 0.625, 0.556, 0.625, 0.602, 0.3169, 0.5439, 0.3285, 0.5095, 0.625, 0.602, 0.625, 0.648, 0.3052, 0.5782, 0.3169, 0.5439, 0.625, 0.648, 0.625, 0.694, 0.2936, 0.6126, 0.3052, 0.5782, 0.625, 0.694, 0.625, 0.74, 0.282, 0.6469, 0.2936, 0.6126, 0.625, 0.74, 0.625, 0.7859, 0.2704, 0.6813, 0.282, 0.6469, 0.625, 0.8971, 0.625, 0.8476, 0.3616, 0.861, 0.375, 0.8971, 0.625, 0.7982, 0.625, 0.7487, 0.3349, 0.7888, 0.3483, 0.8249, 0.625, 0.7487, 0.625, 0.6992, 0.3215, 0.7527, 0.3349, 0.7888, 0.625, 0.6992, 0.625, 0.6497, 0.3081, 0.7166, 0.3215, 0.7527, 0.625, 0.6497, 0.625, 0.6003, 0.2948, 0.6805, 0.3081, 0.7166, 0.625, 0.6003, 0.625, 0.5508, 0.2814, 0.6444, 0.2948, 0.6805, 0.625, 0.5508, 0.625, 0.5013, 0.268, 0.6083, 0.2814, 0.6444, 0.625, 0.5013, 0.625, 0.4518, 0.2546, 0.5722, 0.268, 0.6083, 0.2279, 0.5, 0.2471, 0.5, 0.2471, 0.5227, 0.2279, 0.5227, 0.2279, 0.5455, 0.2471, 0.5455, 0.2471, 0.5682, 0.2279, 0.5682, 0.2279, 0.5682, 0.2471, 0.5682, 0.2471, 0.5909, 0.2279, 0.5909, 0.2279, 0.5909, 0.2471, 0.5909, 0.2471, 0.6136, 0.2279, 0.6136, 0.2279, 0.6136, 0.2471, 0.6136, 0.2471, 0.6364, 0.2279, 0.6364, 0.2279, 0.6364, 0.2471, 0.6364, 0.2471, 0.6591, 0.2279, 0.6591, 0.2279, 0.6591, 0.2471, 0.6591, 0.2471, 0.6818, 0.2279, 0.6818, 0.2279, 0.6818, 0.2471, 0.6818, 0.2471, 0.7045, 0.2279, 0.7045, 0.7529, 0.5, 0.7721, 0.5, 0.7721, 0.5227, 0.7529, 0.5227, 0.7529, 0.5455, 0.7721, 0.5455, 0.7721, 0.5682, 0.7529, 0.5682, 0.7529, 0.5682, 0.7721, 0.5682, 0.7721, 0.5909, 0.7529, 0.5909, 0.7529, 0.5909, 0.7721, 0.5909, 0.7721, 0.6136, 0.7529, 0.6136, 0.7529, 0.6136, 0.7721, 0.6136, 0.7721, 0.6364, 0.7529, 0.6364, 0.7529, 0.6364, 0.7721, 0.6364, 0.7721, 0.6591, 0.7529, 0.6591, 0.7529, 0.6591, 0.7721, 0.6591, 0.7721, 0.6818, 0.7529, 0.6818, 0.7529, 0.6818, 0.7721, 0.6818, 0.7721, 0.7045, 0.7529, 0.7045, 0.625, 0.8721, 0.625, 0.8272, 0.3639, 0.8383, 0.375, 0.8721, 0.625, 0.7823, 0.625, 0.7373, 0.3417, 0.7706, 0.3528, 0.8045, 0.625, 0.7373, 0.625, 0.6924, 0.3306, 0.7368, 0.3417, 0.7706, 0.625, 0.6924, 0.625, 0.6475, 0.3195, 0.703, 0.3306, 0.7368, 0.625, 0.6475, 0.625, 0.6025, 0.3084, 0.6691, 0.3195, 0.703, 0.625, 0.6025, 0.625, 0.5576, 0.2973, 0.6353, 0.3084, 0.6691, 0.625, 0.5576, 0.625, 0.5127, 0.2862, 0.6015, 0.2973, 0.6353, 0.625, 0.5127, 0.625, 0.4677, 0.2751, 0.5677, 0.2862, 0.6015, 0.625, 0.3971, 0.625, 0.4385, 0.3656, 0.4292, 0.375, 0.3971, 0.625, 0.48, 0.625, 0.5214, 0.3469, 0.4934, 0.3563, 0.4613, 0.625, 0.5214, 0.625, 0.5628, 0.3376, 0.5254, 0.3469, 0.4934, 0.625, 0.5628, 0.625, 0.6043, 0.3282, 0.5575, 0.3376, 0.5254, 0.625, 0.6043, 0.625, 0.6457, 0.3189, 0.5896, 0.3282, 0.5575, 0.625, 0.6457, 0.625, 0.6872, 0.3095, 0.6217, 0.3189, 0.5896, 0.625, 0.6872, 0.625, 0.7286, 0.3002, 0.6538, 0.3095, 0.6217, 0.625, 0.7286, 0.625, 0.77, 0.2908, 0.6858, 0.3002, 0.6538, 0.2529, 0.5, 0.2721, 0.5, 0.2721, 0.5227, 0.2529, 0.5227, 0.2529, 0.5455, 0.2721, 0.5455, 0.2721, 0.5682, 0.2529, 0.5682, 0.2529, 0.5682, 0.2721, 0.5682, 0.2721, 0.5909, 0.2529, 0.5909, 0.2529, 0.5909, 0.2721, 0.5909, 0.2721, 0.6136, 0.2529, 0.6136, 0.2529, 0.6136, 0.2721, 0.6136, 0.2721, 0.6364, 0.2529, 0.6364, 0.2529, 0.6364, 0.2721, 0.6364, 0.2721, 0.6591, 0.2529, 0.6591, 0.2529, 0.6591, 0.2721, 0.6591, 0.2721, 0.6818, 0.2529, 0.6818, 0.2529, 0.6818, 0.2721, 0.6818, 0.2721, 0.7045, 0.2529, 0.7045, 0.7279, 0.5, 0.7471, 0.5, 0.7471, 0.5227, 0.7279, 0.5227, 0.7279, 0.5455, 0.7471, 0.5455, 0.7471, 0.5682, 0.7279, 0.5682, 0.7279, 0.5682, 0.7471, 0.5682, 0.7471, 0.5909, 0.7279, 0.5909, 0.7279, 0.5909, 0.7471, 0.5909, 0.7471, 0.6136, 0.7279, 0.6136, 0.7279, 0.6136, 0.7471, 0.6136, 0.7471, 0.6364, 0.7279, 0.6364, 0.7279, 0.6364, 0.7471, 0.6364, 0.7471, 0.6591, 0.7279, 0.6591, 0.7279, 0.6591, 0.7471, 0.6591, 0.7471, 0.6818, 0.7279, 0.6818, 0.7279, 0.6818, 0.7471, 0.6818, 0.7471, 0.7045, 0.7279, 0.7045, 0.625, 0.4221, 0.625, 0.459, 0.3679, 0.4519, 0.375, 0.4221, 0.625, 0.4959, 0.625, 0.5328, 0.3538, 0.5115, 0.3608, 0.4817, 0.625, 0.5328, 0.625, 0.5697, 0.3467, 0.5413, 0.3538, 0.5115, 0.625, 0.5697, 0.625, 0.6066, 0.3396, 0.5711, 0.3467, 0.5413, 0.625, 0.6066, 0.625, 0.6434, 0.3325, 0.601, 0.3396, 0.5711, 0.625, 0.6434, 0.625, 0.6803, 0.3254, 0.6308, 0.3325, 0.601, 0.625, 0.6803, 0.625, 0.7172, 0.3184, 0.6606, 0.3254, 0.6308, 0.625, 0.7172, 0.625, 0.7541, 0.3113, 0.6904, 0.3184, 0.6606, 0.625, 0.8471, 0.625, 0.8067, 0.3662, 0.8156, 0.375, 0.8471, 0.625, 0.7663, 0.625, 0.726, 0.3485, 0.7524, 0.3573, 0.784, 0.625, 0.726, 0.625, 0.6856, 0.3397, 0.7209, 0.3485, 0.7524, 0.625, 0.6856, 0.625, 0.6452, 0.3309, 0.6893, 0.3397, 0.7209, 0.625, 0.6452, 0.625, 0.6048, 0.322, 0.6578, 0.3309, 0.6893, 0.625, 0.6048, 0.625, 0.5644, 0.3132, 0.6262, 0.322, 0.6578, 0.625, 0.5644, 0.625, 0.524, 0.3044, 0.5947, 0.3132, 0.6262, 0.625, 0.524, 0.625, 0.4837, 0.2955, 0.5631, 0.3044, 0.5947, 0.2779, 0.5, 0.2971, 0.5, 0.2971, 0.5227, 0.2779, 0.5227, 0.2779, 0.5455, 0.2971, 0.5455, 0.2971, 0.5682, 0.2779, 0.5682, 0.2779, 0.5682, 0.2971, 0.5682, 0.2971, 0.5909, 0.2779, 0.5909, 0.2779, 0.5909, 0.2971, 0.5909, 0.2971, 0.6136, 0.2779, 0.6136, 0.2779, 0.6136, 0.2971, 0.6136, 0.2971, 0.6364, 0.2779, 0.6364, 0.2779, 0.6364, 0.2971, 0.6364, 0.2971, 0.6591, 0.2779, 0.6591, 0.2779, 0.6591, 0.2971, 0.6591, 0.2971, 0.6818, 0.2779, 0.6818, 0.2779, 0.6818, 0.2971, 0.6818, 0.2971, 0.7045, 0.2779, 0.7045, 0.7029, 0.5, 0.7221, 0.5, 0.7221, 0.5227, 0.7029, 0.5227, 0.7029, 0.5455, 0.7221, 0.5455, 0.7221, 0.5682, 0.7029, 0.5682, 0.7029, 0.5682, 0.7221, 0.5682, 0.7221, 0.5909, 0.7029, 0.5909, 0.7029, 0.5909, 0.7221, 0.5909, 0.7221, 0.6136, 0.7029, 0.6136, 0.7029, 0.6136, 0.7221, 0.6136, 0.7221, 0.6364, 0.7029, 0.6364, 0.7029, 0.6364, 0.7221, 0.6364, 0.7221, 0.6591, 0.7029, 0.6591, 0.7029, 0.6591, 0.7221, 0.6591, 0.7221, 0.6818, 0.7029, 0.6818, 0.7029, 0.6818, 0.7221, 0.6818, 0.7221, 0.7045, 0.7029, 0.7045, 0.625, 0.8221, 0.625, 0.7863, 0.3684, 0.7928, 0.375, 0.8221, 0.625, 0.7504, 0.625, 0.7146, 0.3553, 0.7343, 0.3619, 0.7635, 0.625, 0.7146, 0.625, 0.6788, 0.3488, 0.705, 0.3553, 0.7343, 0.625, 0.6788, 0.625, 0.6429, 0.3422, 0.6757, 0.3488, 0.705, 0.625, 0.6429, 0.625, 0.6071, 0.3357, 0.6464, 0.3422, 0.6757, 0.625, 0.6071, 0.625, 0.5712, 0.3291, 0.6171, 0.3357, 0.6464, 0.625, 0.5712, 0.625, 0.5354, 0.3226, 0.5878, 0.3291, 0.6171, 0.625, 0.5354, 0.625, 0.4996, 0.316, 0.5586, 0.3226, 0.5878, 0.625, 0.4471, 0.625, 0.4795, 0.3702, 0.4746, 0.375, 0.4471, 0.625, 0.5118, 0.625, 0.5441, 0.3606, 0.5297, 0.3654, 0.5022, 0.625, 0.5441, 0.625, 0.5765, 0.3558, 0.5573, 0.3606, 0.5297, 0.625, 0.5765, 0.625, 0.6088, 0.351, 0.5848, 0.3558, 0.5573, 0.625, 0.6088, 0.625, 0.6412, 0.3461, 0.6123, 0.351, 0.5848, 0.625, 0.6412, 0.625, 0.6735, 0.3413, 0.6399, 0.3461, 0.6123, 0.625, 0.6735, 0.625, 0.7059, 0.3365, 0.6674, 0.3413, 0.6399, 0.625, 0.7059, 0.625, 0.7382, 0.3317, 0.6949, 0.3365, 0.6674, 0.3029, 0.5, 0.3221, 0.5, 0.3221, 0.5227, 0.3029, 0.5227, 0.3029, 0.5455, 0.3221, 0.5455, 0.3221, 0.5682, 0.3029, 0.5682, 0.3029, 0.5682, 0.3221, 0.5682, 0.3221, 0.5909, 0.3029, 0.5909, 0.3029, 0.5909, 0.3221, 0.5909, 0.3221, 0.6136, 0.3029, 0.6136, 0.3029, 0.6136, 0.3221, 0.6136, 0.3221, 0.6364, 0.3029, 0.6364, 0.3029, 0.6364, 0.3221, 0.6364, 0.3221, 0.6591, 0.3029, 0.6591, 0.3029, 0.6591, 0.3221, 0.6591, 0.3221, 0.6818, 0.3029, 0.6818, 0.3029, 0.6818, 0.3221, 0.6818, 0.3221, 0.7045, 0.3029, 0.7045, 0.6779, 0.5, 0.6971, 0.5, 0.6971, 0.5227, 0.6779, 0.5227, 0.6779, 0.5455, 0.6971, 0.5455, 0.6971, 0.5682, 0.6779, 0.5682, 0.6779, 0.5682, 0.6971, 0.5682, 0.6971, 0.5909, 0.6779, 0.5909, 0.6779, 0.5909, 0.6971, 0.5909, 0.6971, 0.6136, 0.6779, 0.6136, 0.6779, 0.6136, 0.6971, 0.6136, 0.6971, 0.6364, 0.6779, 0.6364, 0.6779, 0.6364, 0.6971, 0.6364, 0.6971, 0.6591, 0.6779, 0.6591, 0.6779, 0.6591, 0.6971, 0.6591, 0.6971, 0.6818, 0.6779, 0.6818, 0.6779, 0.6818, 0.6971, 0.6818, 0.6971, 0.7045, 0.6779, 0.7045, 0.625, 0.4721, 0.625, 0.4999, 0.3725, 0.4974, 0.375, 0.4721, 0.625, 0.5277, 0.625, 0.5555, 0.3674, 0.5479, 0.3699, 0.5226, 0.625, 0.5555, 0.625, 0.5833, 0.3649, 0.5732, 0.3674, 0.5479, 0.625, 0.5833, 0.625, 0.6111, 0.3623, 0.5984, 0.3649, 0.5732, 0.625, 0.6111, 0.625, 0.6389, 0.3598, 0.6237, 0.3623, 0.5984, 0.625, 0.6389, 0.625, 0.6667, 0.3573, 0.6489, 0.3598, 0.6237, 0.625, 0.6667, 0.625, 0.6945, 0.3547, 0.6742, 0.3573, 0.6489, 0.625, 0.6945, 0.625, 0.7223, 0.3522, 0.6995, 0.3547, 0.6742, 0.625, 0.7971, 0.625, 0.7658, 0.3707, 0.7701, 0.375, 0.7971, 0.625, 0.7345, 0.625, 0.7032, 0.3622, 0.7161, 0.3664, 0.7431, 0.625, 0.7032, 0.625, 0.6719, 0.3579, 0.6891, 0.3622, 0.7161, 0.625, 0.6719, 0.625, 0.6406, 0.3536, 0.6621, 0.3579, 0.6891, 0.625, 0.6406, 0.625, 0.6094, 0.3493, 0.635, 0.3536, 0.6621, 0.625, 0.6094, 0.625, 0.5781, 0.345, 0.608, 0.3493, 0.635, 0.625, 0.5781, 0.625, 0.5468, 0.3407, 0.581, 0.345, 0.608, 0.625, 0.5468, 0.625, 0.5155, 0.3365, 0.554, 0.3407, 0.581, 0.3279, 0.5, 0.3471, 0.5, 0.3471, 0.5227, 0.3279, 0.5227, 0.3279, 0.5455, 0.3471, 0.5455, 0.3471, 0.5682, 0.3279, 0.5682, 0.3279, 0.5682, 0.3471, 0.5682, 0.3471, 0.5909, 0.3279, 0.5909, 0.3279, 0.5909, 0.3471, 0.5909, 0.3471, 0.6136, 0.3279, 0.6136, 0.3279, 0.6136, 0.3471, 0.6136, 0.3471, 0.6364, 0.3279, 0.6364, 0.3279, 0.6364, 0.3471, 0.6364, 0.3471, 0.6591, 0.3279, 0.6591, 0.3279, 0.6591, 0.3471, 0.6591, 0.3471, 0.6818, 0.3279, 0.6818, 0.3279, 0.6818, 0.3471, 0.6818, 0.3471, 0.7045, 0.3279, 0.7045, 0.6529, 0.5, 0.6721, 0.5, 0.6721, 0.5227, 0.6529, 0.5227, 0.6529, 0.5455, 0.6721, 0.5455, 0.6721, 0.5682, 0.6529, 0.5682, 0.6529, 0.5682, 0.6721, 0.5682, 0.6721, 0.5909, 0.6529, 0.5909, 0.6529, 0.5909, 0.6721, 0.5909, 0.6721, 0.6136, 0.6529, 0.6136, 0.6529, 0.6136, 0.6721, 0.6136, 0.6721, 0.6364, 0.6529, 0.6364, 0.6529, 0.6364, 0.6721, 0.6364, 0.6721, 0.6591, 0.6529, 0.6591, 0.6529, 0.6591, 0.6721, 0.6591, 0.6721, 0.6818, 0.6529, 0.6818, 0.6529, 0.6818, 0.6721, 0.6818, 0.6721, 0.7045, 0.6529, 0.7045, 0.3529, 0.5, 0.375, 0.5, 0.375, 0.5227, 0.3529, 0.5227, 0.3529, 0.5455, 0.375, 0.5455, 0.375, 0.5682, 0.3529, 0.5682, 0.3529, 0.5682, 0.375, 0.5682, 0.375, 0.5909, 0.3529, 0.5909, 0.3529, 0.5909, 0.375, 0.5909, 0.375, 0.6136, 0.3529, 0.6136, 0.3529, 0.6136, 0.375, 0.6136, 0.375, 0.6364, 0.3529, 0.6364, 0.3529, 0.6364, 0.375, 0.6364, 0.375, 0.6591, 0.3529, 0.6591, 0.3529, 0.6591, 0.375, 0.6591, 0.375, 0.6818, 0.3529, 0.6818, 0.3529, 0.6818, 0.375, 0.6818, 0.375, 0.7045, 0.3529, 0.7045, 0.625, 0.7721, 0.625, 0.7454, 0.373, 0.7474, 0.375, 0.7721, 0.625, 0.7186, 0.625, 0.6919, 0.369, 0.6979, 0.371, 0.7226, 0.625, 0.6919, 0.625, 0.6651, 0.367, 0.6732, 0.369, 0.6979, 0.625, 0.6651, 0.625, 0.6384, 0.365, 0.6484, 0.367, 0.6732, 0.625, 0.6384, 0.625, 0.6116, 0.3629, 0.6237, 0.365, 0.6484, 0.625, 0.6116, 0.625, 0.5849, 0.3609, 0.5989, 0.3629, 0.6237, 0.625, 0.5849, 0.625, 0.5581, 0.3589, 0.5742, 0.3609, 0.5989, 0.625, 0.5581, 0.625, 0.5314, 0.3569, 0.5495, 0.3589, 0.5742, 0.625, 0.5, 0.6471, 0.5, 0.6471, 0.5227, 0.625, 0.5227, 0.625, 0.5455, 0.6471, 0.5455, 0.6471, 0.5682, 0.625, 0.5682, 0.625, 0.5682, 0.6471, 0.5682, 0.6471, 0.5909, 0.625, 0.5909, 0.625, 0.5909, 0.6471, 0.5909, 0.6471, 0.6136, 0.625, 0.6136, 0.625, 0.6136, 0.6471, 0.6136, 0.6471, 0.6364, 0.625, 0.6364, 0.625, 0.6364, 0.6471, 0.6364, 0.6471, 0.6591, 0.625, 0.6591, 0.625, 0.6591, 0.6471, 0.6591, 0.6471, 0.6818, 0.625, 0.6818, 0.625, 0.6818, 0.6471, 0.6818, 0.6471, 0.7045, 0.625, 0.7045, 0.375, 0.5, 0.625, 0.5, 0.625, 0.5227, 0.375, 0.5227, 0.375, 0.5455, 0.625, 0.5455, 0.625, 0.5682, 0.375, 0.5682, 0.375, 0.5682, 0.625, 0.5682, 0.625, 0.5909, 0.375, 0.5909, 0.375, 0.5909, 0.625, 0.5909, 0.625, 0.6136, 0.375, 0.6136, 0.375, 0.6136, 0.625, 0.6136, 0.625, 0.6364, 0.375, 0.6364, 0.375, 0.6364, 0.625, 0.6364, 0.625, 0.6591, 0.375, 0.6591, 0.375, 0.6591, 0.625, 0.6591, 0.625, 0.6818, 0.375, 0.6818, 0.375, 0.6818, 0.625, 0.6818, 0.625, 0.7045, 0.375, 0.7045])
me_cube_001.update()
me_cube_002 = bpy.data.meshes.new('Cube.002')
me_cube_002.from_pydata([(-1.0, 0.8182, -1.0), (-1.0, 0.6364, -1.0), (-1.0, -0.6364, -1.0), (-1.0, -0.8182, -1.0), (-1.0, -0.8182, 1.0), (-1.0, -0.6364, 1.0), (-1.0, 0.6364, 1.0), (-1.0, 0.8182, 1.0), (-0.8231, 0.8182, 1.0), (-0.8231, 0.6364, 1.0), (-0.8231, -0.6364, 1.0), (-0.8231, -0.8182, 1.0), (-0.8231, -0.8182, -1.0), (-0.8231, -0.6364, -1.0), (-0.8231, 0.6364, -1.0), (-0.8231, 0.8182, -1.0), (-0.6231, 0.8182, 1.0), (-0.6231, 0.6364, 1.0), (-0.6231, -0.6364, 1.0), (-0.6231, -0.8182, 1.0), (-0.7769, -0.8182, 1.0), (-0.7769, -0.6364, 1.0), (-0.7769, 0.6364, 1.0), (-0.7769, 0.8182, 1.0), (-0.7769, 0.8182, -1.0), (-0.7769, 0.6364, -1.0), (-0.7769, -0.6364, -1.0), (-0.7769, -0.8182, -1.0), (-0.6231, -0.8182, -1.0), (-0.6231, -0.6364, -1.0), (-0.6231, 0.6364, -1.0), (-0.6231, 0.8182, -1.0), (-0.4231, 0.8182, 1.0), (-0.4231, 0.6364, 1.0), (-0.4231, -0.6364, 1.0), (-0.4231, -0.8182, 1.0), (-0.5769, -0.8182, 1.0), (-0.5769, -0.6364, 1.0), (-0.5769, 0.6364, 1.0), (-0.5769, 0.8182, 1.0), (-0.5769, 0.8182, -1.0), (-0.5769, 0.6364, -1.0), (-0.5769, -0.6364, -1.0), (-0.5769, -0.8182, -1.0), (-0.4231, -0.8182, -1.0), (-0.4231, -0.6364, -1.0), (-0.4231, 0.6364, -1.0), (-0.4231, 0.8182, -1.0), (-0.2231, 0.8182, 1.0), (-0.2231, 0.6364, 1.0), (-0.2231, -0.6364, 1.0), (-0.2231, -0.8182, 1.0), (-0.3769, -0.8182, 1.0), (-0.3769, -0.6364, 1.0), (-0.3769, 0.6364, 1.0), (-0.3769, 0.8182, 1.0), (-0.3769, 0.8182, -1.0), (-0.3769, 0.6364, -1.0), (-0.3769, -0.6364, -1.0), (-0.3769, -0.8182, -1.0), (-0.2231, -0.8182, -1.0), (-0.2231, -0.6364, -1.0), (-0.2231, 0.6364, -1.0), (-0.2231, 0.8182, -1.0), (-0.02314, 0.8182, 1.0), (-0.02314, 0.6364, 1.0), (-0.02314, -0.6364, 1.0), (-0.02314, -0.8182, 1.0), (-0.1769, -0.8182, 1.0), (-0.1769, -0.6364, 1.0), (-0.1769, 0.6364, 1.0), (-0.1769, 0.8182, 1.0), (-0.1769, 0.8182, -1.0), (-0.1769, 0.6364, -1.0), (-0.1769, -0.6364, -1.0), (-0.1769, -0.8182, -1.0), (-0.02314, -0.8182, -1.0), (-0.02314, -0.6364, -1.0), (-0.02314, 0.6364, -1.0), (-0.02314, 0.8182, -1.0), (0.1769, 0.8182, 1.0), (0.1769, 0.6364, 1.0), (0.1769, -0.6364, 1.0), (0.1769, -0.8182, 1.0), (0.02314, -0.8182, 1.0), (0.02314, -0.6364, 1.0), (0.02314, 0.6364, 1.0), (0.02314, 0.8182, 1.0), (0.02314, 0.8182, -1.0), (0.02314, 0.6364, -1.0), (0.02314, -0.6364, -1.0), (0.02314, -0.8182, -1.0), (0.1769, -0.8182, -1.0), (0.1769, -0.6364, -1.0), (0.1769, 0.6364, -1.0), (0.1769, 0.8182, -1.0), (0.3769, 0.8182, 1.0), (0.3769, 0.6364, 1.0), (0.3769, -0.6364, 1.0), (0.3769, -0.8182, 1.0), (0.2231, -0.8182, 1.0), (0.2231, -0.6364, 1.0), (0.2231, 0.6364, 1.0), (0.2231, 0.8182, 1.0), (0.2231, 0.8182, -1.0), (0.2231, 0.6364, -1.0), (0.2231, -0.6364, -1.0), (0.2231, -0.8182, -1.0), (0.3769, -0.8182, -1.0), (0.3769, -0.6364, -1.0), (0.3769, 0.6364, -1.0), (0.3769, 0.8182, -1.0), (0.5769, 0.8182, 1.0), (0.5769, 0.6364, 1.0), (0.5769, -0.6364, 1.0), (0.5769, -0.8182, 1.0), (0.4231, -0.8182, 1.0), (0.4231, -0.6364, 1.0), (0.4231, 0.6364, 1.0), (0.4231, 0.8182, 1.0), (0.4231, 0.8182, -1.0), (0.4231, 0.6364, -1.0), (0.4231, -0.6364, -1.0), (0.4231, -0.8182, -1.0), (0.5769, -0.8182, -1.0), (0.5769, -0.6364, -1.0), (0.5769, 0.6364, -1.0), (0.5769, 0.8182, -1.0), (0.7769, 0.8182, 1.0), (0.7769, 0.6364, 1.0), (0.7769, -0.6364, 1.0), (0.7769, -0.8182, 1.0), (0.6231, -0.8182, 1.0), (0.6231, -0.6364, 1.0), (0.6231, 0.6364, 1.0), (0.6231, 0.8182, 1.0), (0.6231, 0.8182, -1.0), (0.6231, 0.6364, -1.0), (0.6231, -0.6364, -1.0), (0.6231, -0.8182, -1.0), (0.7769, -0.8182, -1.0), (0.7769, -0.6364, -1.0), (0.7769, 0.6364, -1.0), (0.7769, 0.8182, -1.0), (1.0, -0.8182, -1.0), (1.0, -0.6364, -1.0), (1.0, 0.6364, -1.0), (1.0, 0.8182, -1.0), (1.0, 0.8182, 1.0), (1.0, 0.6364, 1.0), (1.0, -0.6364, 1.0), (1.0, -0.8182, 1.0), (0.8231, -0.8182, 1.0), (0.8231, -0.6364, 1.0), (0.8231, 0.6364, 1.0), (0.8231, 0.8182, 1.0), (0.8231, 0.8182, -1.0), (0.8231, 0.6364, -1.0), (0.8231, -0.6364, -1.0), (0.8231, -0.8182, -1.0), (-1.023, 0.8182, -1.379), (-1.023, 0.6364, -1.379), (-1.023, -0.6364, -1.379), (-1.023, -0.8182, -1.379), (-1.023, -0.8182, 1.379), (-1.023, -0.6364, 1.379), (-1.023, 0.6364, 1.379), (-1.023, 0.8182, 1.379), (-0.6109, 0.8182, 1.536), (-0.6109, 0.6364, 1.536), (-0.6109, -0.6364, 1.536), (-0.6109, -0.8182, 1.536), (-0.6109, -0.8182, -1.536), (-0.6109, -0.6364, -1.536), (-0.6109, 0.6364, -1.536), (-0.6109, 0.8182, -1.536), (-0.4625, 0.8182, 1.536), (-0.4625, 0.6364, 1.536), (-0.4625, -0.6364, 1.536), (-0.4625, -0.8182, 1.536), (-0.5765, -0.8182, 1.536), (-0.5765, -0.6364, 1.536), (-0.5765, 0.6364, 1.536), (-0.5765, 0.8182, 1.536), (-0.5765, 0.8182, -1.536), (-0.5765, 0.6364, -1.536), (-0.5765, -0.6364, -1.536), (-0.5765, -0.8182, -1.536), (-0.4625, -0.8182, -1.536), (-0.4625, -0.6364, -1.536), (-0.4625, 0.6364, -1.536), (-0.4625, 0.8182, -1.536), (-0.314, 0.8182, 1.536), (-0.314, 0.6364, 1.536), (-0.314, -0.6364, 1.536), (-0.314, -0.8182, 1.536), (-0.4281, -0.8182, 1.536), (-0.4281, -0.6364, 1.536), (-0.4281, 0.6364, 1.536), (-0.4281, 0.8182, 1.536), (-0.4281, 0.8182, -1.536), (-0.4281, 0.6364, -1.536), (-0.4281, -0.6364, -1.536), (-0.4281, -0.8182, -1.536), (-0.314, -0.8182, -1.536), (-0.314, -0.6364, -1.536), (-0.314, 0.6364, -1.536), (-0.314, 0.8182, -1.536), (-0.1656, 0.8182, 1.536), (-0.1656, 0.6364, 1.536), (-0.1656, -0.6364, 1.536), (-0.1656, -0.8182, 1.536), (-0.2797, -0.8182, 1.536), (-0.2797, -0.6364, 1.536), (-0.2797, 0.6364, 1.536), (-0.2797, 0.8182, 1.536), (-0.2797, 0.8182, -1.536), (-0.2797, 0.6364, -1.536), (-0.2797, -0.6364, -1.536), (-0.2797, -0.8182, -1.536), (-0.1656, -0.8182, -1.536), (-0.1656, -0.6364, -1.536), (-0.1656, 0.6364, -1.536), (-0.1656, 0.8182, -1.536), (-0.01717, 0.8182, 1.536), (-0.01717, 0.6364, 1.536), (-0.01717, -0.6364, 1.536), (-0.01717, -0.8182, 1.536), (-0.1313, -0.8182, 1.536), (-0.1313, -0.6364, 1.536), (-0.1313, 0.6364, 1.536), (-0.1313, 0.8182, 1.536), (-0.1313, 0.8182, -1.536), (-0.1313, 0.6364, -1.536), (-0.1313, -0.6364, -1.536), (-0.1313, -0.8182, -1.536), (-0.01717, -0.8182, -1.536), (-0.01717, -0.6364, -1.536), (-0.01717, 0.6364, -1.536), (-0.01717, 0.8182, -1.536), (0.1313, 0.8182, 1.536), (0.1313, 0.6364, 1.536), (0.1313, -0.6364, 1.536), (0.1313, -0.8182, 1.536), (0.01717, -0.8182, 1.536), (0.01717, -0.6364, 1.536), (0.01717, 0.6364, 1.536), (0.01717, 0.8182, 1.536), (0.01717, 0.8182, -1.536), (0.01717, 0.6364, -1.536), (0.01717, -0.6364, -1.536), (0.01717, -0.8182, -1.536), (0.1313, -0.8182, -1.536), (0.1313, -0.6364, -1.536), (0.1313, 0.6364, -1.536), (0.1313, 0.8182, -1.536), (0.2797, 0.8182, 1.536), (0.2797, 0.6364, 1.536), (0.2797, -0.6364, 1.536), (0.2797, -0.8182, 1.536), (0.1656, -0.8182, 1.536), (0.1656, -0.6364, 1.536), (0.1656, 0.6364, 1.536), (0.1656, 0.8182, 1.536), (0.1656, 0.8182, -1.536), (0.1656, 0.6364, -1.536), (0.1656, -0.6364, -1.536), (0.1656, -0.8182, -1.536), (0.2797, -0.8182, -1.536), (0.2797, -0.6364, -1.536), (0.2797, 0.6364, -1.536), (0.2797, 0.8182, -1.536), (0.4281, 0.8182, 1.536), (0.4281, 0.6364, 1.536), (0.4281, -0.6364, 1.536), (0.4281, -0.8182, 1.536), (0.314, -0.8182, 1.536), (0.314, -0.6364, 1.536), (0.314, 0.6364, 1.536), (0.314, 0.8182, 1.536), (0.314, 0.8182, -1.536), (0.314, 0.6364, -1.536), (0.314, -0.6364, -1.536), (0.314, -0.8182, -1.536), (0.4281, -0.8182, -1.536), (0.4281, -0.6364, -1.536), (0.4281, 0.6364, -1.536), (0.4281, 0.8182, -1.536), (0.5765, 0.8182, 1.536), (0.5765, 0.6364, 1.536), (0.5765, -0.6364, 1.536), (0.5765, -0.8182, 1.536), (0.4625, -0.8182, 1.536), (0.4625, -0.6364, 1.536), (0.4625, 0.6364, 1.536), (0.4625, 0.8182, 1.536), (0.4625, 0.8182, -1.536), (0.4625, 0.6364, -1.536), (0.4625, -0.6364, -1.536), (0.4625, -0.8182, -1.536), (0.5765, -0.8182, -1.536), (0.5765, -0.6364, -1.536), (0.5765, 0.6364, -1.536), (0.5765, 0.8182, -1.536), (1.023, -0.8182, -1.379), (1.023, -0.6364, -1.379), (1.023, 0.6364, -1.379), (1.023, 0.8182, -1.379), (1.023, 0.8182, 1.379), (1.023, 0.6364, 1.379), (1.023, -0.6364, 1.379), (1.023, -0.8182, 1.379), (0.6109, -0.8182, 1.536), (0.6109, -0.6364, 1.536), (0.6109, 0.6364, 1.536), (0.6109, 0.8182, 1.536), (0.6109, 0.8182, -1.536), (0.6109, 0.6364, -1.536), (0.6109, -0.6364, -1.536), (0.6109, -0.8182, -1.536)], [], [(18, 21, 181, 178), (59, 44, 204, 219), (120, 127, 287, 280), (54, 49, 209, 214), (45, 58, 218, 205), (48, 55, 215, 208), (53, 34, 194, 213), (60, 59, 219, 220), (21, 26, 13, 10), (23, 24, 15, 8), (51, 68, 228, 211), (58, 61, 221, 218), (14, 1, 161, 174), (75, 60, 220, 235), (132, 131, 291, 292), (0, 15, 175, 160), (61, 74, 234, 221), (130, 133, 293, 290), (37, 42, 29, 18), (39, 40, 31, 16), (94, 89, 249, 254), (144, 159, 319, 304), (69, 50, 210, 229), (88, 95, 255, 248), (53, 58, 45, 34), (55, 56, 47, 32), (129, 154, 314, 289), (158, 145, 305, 318), (22, 17, 177, 182), (67, 84, 244, 227), (157, 142, 302, 317), (16, 23, 183, 176), (91, 76, 236, 251), (143, 156, 316, 303), (69, 74, 61, 50), (71, 72, 63, 48), (28, 27, 187, 188), (77, 90, 250, 237), (155, 128, 288, 315), (26, 29, 189, 186), (85, 90, 77, 66), (87, 88, 79, 64), (100, 99, 259, 260), (85, 66, 226, 245), (113, 134, 294, 273), (62, 57, 217, 222), (98, 101, 261, 258), (83, 100, 260, 243), (137, 126, 286, 297), (56, 63, 223, 216), (101, 106, 93, 82), (103, 104, 95, 80), (107, 92, 252, 267), (134, 129, 289, 294), (127, 136, 296, 287), (93, 106, 266, 253), (117, 122, 109, 98), (119, 120, 111, 96), (128, 135, 295, 288), (135, 112, 272, 295), (146, 157, 317, 306), (101, 82, 242, 261), (140, 139, 299, 300), (97, 118, 278, 257), (156, 147, 307, 316), (99, 116, 276, 259), (133, 138, 125, 114), (135, 136, 127, 112), (138, 141, 301, 298), (121, 110, 270, 281), (68, 67, 227, 228), (123, 108, 268, 283), (111, 120, 280, 271), (30, 25, 185, 190), (153, 158, 141, 130), (155, 156, 143, 128), (66, 69, 229, 226), (109, 122, 282, 269), (119, 96, 256, 279), (24, 31, 191, 184), (159, 152, 131, 140), (117, 98, 258, 277), (139, 132, 115, 124), (102, 97, 257, 262), (123, 116, 99, 108), (81, 102, 262, 241), (107, 100, 83, 92), (115, 132, 292, 275), (91, 84, 67, 76), (96, 103, 263, 256), (75, 68, 51, 60), (105, 94, 254, 265), (59, 52, 35, 44), (139, 124, 284, 299), (43, 36, 19, 28), (108, 107, 267, 268), (27, 20, 11, 12), (95, 104, 264, 255), (25, 22, 9, 14), (125, 138, 298, 285), (41, 38, 17, 30), (106, 109, 269, 266), (57, 54, 33, 46), (103, 80, 240, 263), (73, 70, 49, 62), (36, 35, 195, 196), (89, 86, 65, 78), (133, 114, 274, 293), (105, 102, 81, 94), (142, 137, 297, 302), (121, 118, 97, 110), (65, 86, 246, 225), (137, 134, 113, 126), (34, 37, 197, 194), (157, 154, 129, 142), (131, 152, 312, 291), (184, 185, 174, 175), (186, 187, 172, 173), (160, 175, 174, 161), (162, 173, 172, 163), (168, 167, 166, 169), (170, 165, 164, 171), (163, 164, 165, 162), (161, 166, 167, 160), (200, 201, 190, 191), (202, 203, 188, 189), (184, 191, 190, 185), (186, 189, 188, 187), (176, 183, 182, 177), (178, 181, 180, 179), (216, 217, 206, 207), (218, 219, 204, 205), (200, 207, 206, 201), (202, 205, 204, 203), (192, 199, 198, 193), (194, 197, 196, 195), (232, 233, 222, 223), (234, 235, 220, 221), (216, 223, 222, 217), (218, 221, 220, 219), (208, 215, 214, 209), (210, 213, 212, 211), (248, 249, 238, 239), (250, 251, 236, 237), (232, 239, 238, 233), (234, 237, 236, 235), (224, 231, 230, 225), (226, 229, 228, 227), (264, 265, 254, 255), (266, 267, 252, 253), (248, 255, 254, 249), (250, 253, 252, 251), (240, 247, 246, 241), (242, 245, 244, 243), (280, 281, 270, 271), (282, 283, 268, 269), (264, 271, 270, 265), (266, 269, 268, 267), (256, 263, 262, 257), (258, 261, 260, 259), (296, 297, 286, 287), (298, 299, 284, 285), (280, 287, 286, 281), (282, 285, 284, 283), (272, 279, 278, 273), (274, 277, 276, 275), (316, 317, 302, 303), (318, 319, 300, 301), (296, 303, 302, 297), (298, 301, 300, 299), (288, 295, 294, 289), (290, 293, 292, 291), (316, 307, 306, 317), (318, 305, 304, 319), (308, 315, 314, 309), (310, 313, 312, 311), (307, 308, 309, 306), (305, 310, 311, 304), (312, 313, 290, 291), (292, 293, 274, 275), (276, 277, 258, 259), (260, 261, 242, 243), (244, 245, 226, 227), (228, 229, 210, 211), (212, 213, 194, 195), (196, 197, 178, 179), (180, 181, 170, 171), (182, 183, 168, 169), (198, 199, 176, 177), (214, 215, 192, 193), (230, 231, 208, 209), (246, 247, 224, 225), (262, 263, 240, 241), (278, 279, 256, 257), (294, 295, 272, 273), (314, 315, 288, 289), (126, 121, 281, 286), (35, 52, 212, 195), (20, 19, 179, 180), (90, 93, 253, 250), (37, 18, 178, 197), (92, 91, 251, 252), (29, 42, 202, 189), (2, 13, 173, 162), (80, 87, 247, 240), (43, 28, 188, 203), (12, 3, 163, 172), (86, 81, 241, 246), (19, 36, 196, 179), (8, 7, 167, 168), (148, 155, 315, 308), (21, 10, 170, 181), (6, 9, 169, 166), (50, 53, 213, 210), (154, 149, 309, 314), (13, 26, 186, 173), (52, 51, 211, 212), (122, 125, 285, 282), (27, 12, 172, 187), (124, 123, 283, 284), (11, 20, 180, 171), (112, 119, 279, 272), (23, 8, 168, 183), (118, 113, 273, 278), (40, 47, 207, 200), (15, 24, 184, 175), (82, 85, 245, 242), (46, 41, 201, 206), (25, 14, 174, 185), (84, 83, 243, 244), (9, 22, 182, 169), (10, 5, 165, 170), (150, 153, 313, 310), (39, 16, 176, 199), (4, 11, 171, 164), (152, 151, 311, 312), (31, 40, 200, 191), (3, 4, 164, 163), (147, 148, 308, 307), (41, 30, 190, 201), (5, 2, 162, 165), (149, 146, 306, 309), (72, 79, 239, 232), (17, 38, 198, 177), (114, 117, 277, 274), (78, 73, 233, 238), (55, 32, 192, 215), (116, 115, 275, 276), (42, 45, 205, 202), (47, 56, 216, 207), (44, 43, 203, 204), (57, 46, 206, 217), (32, 39, 199, 192), (33, 54, 214, 193), (38, 33, 193, 198), (71, 48, 208, 231), (104, 111, 271, 264), (63, 72, 232, 223), (1, 6, 166, 161), (110, 105, 265, 270), (145, 150, 310, 305), (73, 62, 222, 233), (7, 0, 160, 167), (151, 144, 304, 311), (74, 77, 237, 234), (49, 70, 230, 209), (153, 130, 290, 313), (76, 75, 235, 236), (87, 64, 224, 247), (141, 158, 318, 301), (64, 71, 231, 224), (79, 88, 248, 239), (159, 140, 300, 319), (70, 65, 225, 230), (89, 78, 238, 249), (136, 143, 303, 296)])
_uv = me_cube_002.uv_layers.new(name='UVMap')
_uv.uv.foreach_set('vector', [0.8279, 0.7045, 0.8471, 0.7045, 0.8471, 0.7045, 0.8279, 0.7045, 0.3594, 0.8837, 0.2133, 0.7111, 0.2133, 0.7111, 0.3594, 0.8837, 0.3029, 0.5227, 0.3221, 0.5227, 0.3221, 0.5227, 0.3029, 0.5227, 0.7971, 0.5455, 0.7779, 0.5455, 0.7779, 0.5455, 0.7971, 0.5455, 0.2295, 0.6722, 0.3437, 0.8454, 0.3437, 0.8454, 0.2295, 0.6722, 0.7779, 0.5227, 0.7971, 0.5227, 0.7971, 0.5227, 0.7779, 0.5227, 0.625, 0.8141, 0.625, 0.8177, 0.625, 0.8177, 0.625, 0.8141, 0.2221, 0.7273, 0.2029, 0.7273, 0.2029, 0.7273, 0.2221, 0.7273, 0.625, 0.8459, 0.3346, 0.8863, 0.1885, 0.6631, 0.625, 0.8496, 0.625, 0.341, 0.1731, 0.5429, 0.3543, 0.3156, 0.625, 0.3363, 0.625, 0.8524, 0.625, 0.8476, 0.625, 0.8476, 0.625, 0.8524, 0.2029, 0.7045, 0.2221, 0.7045, 0.2221, 0.7045, 0.2029, 0.7045, 0.1471, 0.5455, 0.125, 0.5455, 0.125, 0.5455, 0.1471, 0.5455, 0.3616, 0.861, 0.236, 0.7134, 0.236, 0.7134, 0.3616, 0.861, 0.6721, 0.7273, 0.6529, 0.7273, 0.6529, 0.7273, 0.6721, 0.7273, 0.125, 0.5227, 0.1471, 0.5227, 0.1471, 0.5227, 0.125, 0.5227, 0.2499, 0.6767, 0.3483, 0.8249, 0.3483, 0.8249, 0.2499, 0.6767, 0.6529, 0.7045, 0.6721, 0.7045, 0.6721, 0.7045, 0.6529, 0.7045, 0.625, 0.83, 0.3392, 0.8658, 0.209, 0.6677, 0.625, 0.8337, 0.625, 0.3615, 0.1958, 0.5406, 0.3566, 0.3383, 0.625, 0.3567, 0.2721, 0.5455, 0.2529, 0.5455, 0.2529, 0.5455, 0.2721, 0.5455, 0.375, 0.7273, 0.3529, 0.7273, 0.3529, 0.7273, 0.375, 0.7273, 0.625, 0.7982, 0.625, 0.8018, 0.625, 0.8018, 0.625, 0.7982, 0.2529, 0.5227, 0.2721, 0.5227, 0.2721, 0.5227, 0.2529, 0.5227, 0.625, 0.8141, 0.3437, 0.8454, 0.2295, 0.6722, 0.625, 0.8177, 0.625, 0.3819, 0.2185, 0.5384, 0.3588, 0.361, 0.625, 0.3772, 0.625, 0.5277, 0.625, 0.5314, 0.625, 0.5314, 0.625, 0.5277, 0.3529, 0.7045, 0.375, 0.7045, 0.375, 0.7045, 0.3529, 0.7045, 0.8471, 0.5455, 0.8279, 0.5455, 0.8279, 0.5455, 0.8471, 0.5455, 0.625, 0.8319, 0.625, 0.8272, 0.625, 0.8272, 0.625, 0.8319, 0.3569, 0.5495, 0.3699, 0.5226, 0.3699, 0.5226, 0.3569, 0.5495, 0.8279, 0.5227, 0.8471, 0.5227, 0.8471, 0.5227, 0.8279, 0.5227, 0.3639, 0.8383, 0.2587, 0.7156, 0.2587, 0.7156, 0.3639, 0.8383, 0.3725, 0.4974, 0.3549, 0.5247, 0.3549, 0.5247, 0.3725, 0.4974, 0.625, 0.7982, 0.3483, 0.8249, 0.2499, 0.6767, 0.625, 0.8018, 0.625, 0.4024, 0.2413, 0.5361, 0.3611, 0.3837, 0.625, 0.3976, 0.1721, 0.7273, 0.1529, 0.7273, 0.1529, 0.7273, 0.1721, 0.7273, 0.2704, 0.6813, 0.3528, 0.8045, 0.3528, 0.8045, 0.2704, 0.6813, 0.625, 0.5046, 0.625, 0.4999, 0.625, 0.4999, 0.625, 0.5046, 0.1529, 0.7045, 0.1721, 0.7045, 0.1721, 0.7045, 0.1529, 0.7045, 0.625, 0.7823, 0.3528, 0.8045, 0.2704, 0.6813, 0.625, 0.7859, 0.625, 0.4228, 0.264, 0.5338, 0.3634, 0.4065, 0.625, 0.4181, 0.7221, 0.7273, 0.7029, 0.7273, 0.7029, 0.7273, 0.7221, 0.7273, 0.625, 0.7823, 0.625, 0.7859, 0.625, 0.7859, 0.625, 0.7823, 0.625, 0.5118, 0.625, 0.5155, 0.625, 0.5155, 0.625, 0.5118, 0.2221, 0.5455, 0.2029, 0.5455, 0.2029, 0.5455, 0.2221, 0.5455, 0.7029, 0.7045, 0.7221, 0.7045, 0.7221, 0.7045, 0.7029, 0.7045, 0.625, 0.8115, 0.625, 0.8067, 0.625, 0.8067, 0.625, 0.8115, 0.3365, 0.554, 0.3654, 0.5022, 0.3654, 0.5022, 0.3365, 0.554, 0.2029, 0.5227, 0.2221, 0.5227, 0.2221, 0.5227, 0.2029, 0.5227, 0.625, 0.7663, 0.3573, 0.784, 0.2908, 0.6858, 0.625, 0.77, 0.625, 0.4433, 0.2867, 0.5316, 0.3656, 0.4292, 0.625, 0.4385, 0.3662, 0.8156, 0.2815, 0.7179, 0.2815, 0.7179, 0.3662, 0.8156, 0.6721, 0.5455, 0.6529, 0.5455, 0.6529, 0.5455, 0.6721, 0.5455, 0.3702, 0.4746, 0.3322, 0.527, 0.3322, 0.527, 0.3702, 0.4746, 0.2908, 0.6858, 0.3573, 0.784, 0.3573, 0.784, 0.2908, 0.6858, 0.625, 0.7504, 0.3619, 0.7635, 0.3113, 0.6904, 0.625, 0.7541, 0.625, 0.4637, 0.3094, 0.5293, 0.3679, 0.4519, 0.625, 0.459, 0.6529, 0.5227, 0.6721, 0.5227, 0.6721, 0.5227, 0.6529, 0.5227, 0.625, 0.4842, 0.625, 0.4795, 0.625, 0.4795, 0.625, 0.4842, 0.375, 0.5455, 0.3529, 0.5455, 0.3529, 0.5455, 0.375, 0.5455, 0.625, 0.7663, 0.625, 0.77, 0.625, 0.77, 0.625, 0.7663, 0.3471, 0.7273, 0.3279, 0.7273, 0.3279, 0.7273, 0.3471, 0.7273, 0.625, 0.4959, 0.625, 0.4996, 0.625, 0.4996, 0.625, 0.4959, 0.3529, 0.5227, 0.375, 0.5227, 0.375, 0.5227, 0.3529, 0.5227, 0.625, 0.791, 0.625, 0.7863, 0.625, 0.7863, 0.625, 0.791, 0.625, 0.7345, 0.3664, 0.7431, 0.3317, 0.6949, 0.625, 0.7382, 0.625, 0.4842, 0.3322, 0.527, 0.3702, 0.4746, 0.625, 0.4795, 0.3279, 0.7045, 0.3471, 0.7045, 0.3471, 0.7045, 0.3279, 0.7045, 0.316, 0.5586, 0.3608, 0.4817, 0.3608, 0.4817, 0.316, 0.5586, 0.7721, 0.7273, 0.7529, 0.7273, 0.7529, 0.7273, 0.7721, 0.7273, 0.3684, 0.7928, 0.3042, 0.7202, 0.3042, 0.7202, 0.3684, 0.7928, 0.3679, 0.4519, 0.3094, 0.5293, 0.3094, 0.5293, 0.3679, 0.4519, 0.1721, 0.5455, 0.1529, 0.5455, 0.1529, 0.5455, 0.1721, 0.5455, 0.625, 0.7186, 0.371, 0.7226, 0.3522, 0.6995, 0.625, 0.7223, 0.625, 0.5046, 0.3549, 0.5247, 0.3725, 0.4974, 0.625, 0.4999, 0.7529, 0.7045, 0.7721, 0.7045, 0.7721, 0.7045, 0.7529, 0.7045, 0.3113, 0.6904, 0.3619, 0.7635, 0.3619, 0.7635, 0.3113, 0.6904, 0.625, 0.4637, 0.625, 0.459, 0.625, 0.459, 0.625, 0.4637, 0.1529, 0.5227, 0.1721, 0.5227, 0.1721, 0.5227, 0.1529, 0.5227, 0.373, 0.7474, 0.625, 0.7454, 0.625, 0.7501, 0.3496, 0.7247, 0.625, 0.7504, 0.625, 0.7541, 0.625, 0.7541, 0.625, 0.7504, 0.3707, 0.7701, 0.625, 0.7658, 0.625, 0.7705, 0.3269, 0.7225, 0.7221, 0.5455, 0.7029, 0.5455, 0.7029, 0.5455, 0.7221, 0.5455, 0.3684, 0.7928, 0.625, 0.7863, 0.625, 0.791, 0.3042, 0.7202, 0.625, 0.48, 0.625, 0.4837, 0.625, 0.4837, 0.625, 0.48, 0.3662, 0.8156, 0.625, 0.8067, 0.625, 0.8115, 0.2815, 0.7179, 0.625, 0.7705, 0.625, 0.7658, 0.625, 0.7658, 0.625, 0.7705, 0.3639, 0.8383, 0.625, 0.8272, 0.625, 0.8319, 0.2587, 0.7156, 0.7029, 0.5227, 0.7221, 0.5227, 0.7221, 0.5227, 0.7029, 0.5227, 0.3616, 0.861, 0.625, 0.8476, 0.625, 0.8524, 0.236, 0.7134, 0.2955, 0.5631, 0.3563, 0.4613, 0.3563, 0.4613, 0.2955, 0.5631, 0.3594, 0.8837, 0.625, 0.8681, 0.625, 0.8728, 0.2133, 0.7111, 0.3707, 0.7701, 0.3269, 0.7225, 0.3269, 0.7225, 0.3707, 0.7701, 0.3571, 0.9065, 0.625, 0.8885, 0.625, 0.8933, 0.1906, 0.7088, 0.2971, 0.7273, 0.2779, 0.7273, 0.2779, 0.7273, 0.2971, 0.7273, 0.3548, 0.9292, 0.625, 0.909, 0.625, 0.9137, 0.1678, 0.7066, 0.3656, 0.4292, 0.2867, 0.5316, 0.2867, 0.5316, 0.3656, 0.4292, 0.1933, 0.5858, 0.625, 0.4041, 0.625, 0.4004, 0.3336, 0.359, 0.3317, 0.6949, 0.3664, 0.7431, 0.3664, 0.7431, 0.3317, 0.6949, 0.2137, 0.5813, 0.625, 0.42, 0.625, 0.4163, 0.3381, 0.3795, 0.2779, 0.7045, 0.2971, 0.7045, 0.2971, 0.7045, 0.2779, 0.7045, 0.2342, 0.5767, 0.625, 0.4359, 0.625, 0.4323, 0.3427, 0.3999, 0.625, 0.4433, 0.625, 0.4385, 0.625, 0.4385, 0.625, 0.4433, 0.2546, 0.5722, 0.625, 0.4518, 0.625, 0.4482, 0.3472, 0.4204, 0.8221, 0.7273, 0.8029, 0.7273, 0.8029, 0.7273, 0.8221, 0.7273, 0.2751, 0.5677, 0.625, 0.4677, 0.625, 0.4641, 0.3517, 0.4408, 0.625, 0.7345, 0.625, 0.7382, 0.625, 0.7382, 0.625, 0.7345, 0.2955, 0.5631, 0.625, 0.4837, 0.625, 0.48, 0.3563, 0.4613, 0.3471, 0.5455, 0.3279, 0.5455, 0.3279, 0.5455, 0.3471, 0.5455, 0.316, 0.5586, 0.625, 0.4996, 0.625, 0.4959, 0.3608, 0.4817, 0.625, 0.4641, 0.625, 0.4677, 0.625, 0.4677, 0.625, 0.4641, 0.3365, 0.554, 0.625, 0.5155, 0.625, 0.5118, 0.3654, 0.5022, 0.8029, 0.7045, 0.8221, 0.7045, 0.8221, 0.7045, 0.8029, 0.7045, 0.3569, 0.5495, 0.625, 0.5314, 0.625, 0.5277, 0.3699, 0.5226, 0.625, 0.7501, 0.625, 0.7454, 0.625, 0.7454, 0.625, 0.7501, 0.1529, 0.5227, 0.1529, 0.5455, 0.1471, 0.5455, 0.1471, 0.5227, 0.1529, 0.7045, 0.1529, 0.7273, 0.1471, 0.7273, 0.1471, 0.7045, 0.125, 0.5227, 0.1471, 0.5227, 0.1471, 0.5455, 0.125, 0.5455, 0.125, 0.7045, 0.1471, 0.7045, 0.1471, 0.7273, 0.125, 0.7273, 0.8529, 0.5227, 0.875, 0.5227, 0.875, 0.5455, 0.8529, 0.5455, 0.8529, 0.7045, 0.875, 0.7045, 0.875, 0.7273, 0.8529, 0.7273, 0.375, 0.02273, 0.625, 0.02273, 0.625, 0.04545, 0.375, 0.04545, 0.375, 0.2045, 0.625, 0.2045, 0.625, 0.2273, 0.375, 0.2273, 0.1779, 0.5227, 0.1779, 0.5455, 0.1721, 0.5455, 0.1721, 0.5227, 0.1779, 0.7045, 0.1779, 0.7273, 0.1721, 0.7273, 0.1721, 0.7045, 0.1529, 0.5227, 0.1721, 0.5227, 0.1721, 0.5455, 0.1529, 0.5455, 0.1529, 0.7045, 0.1721, 0.7045, 0.1721, 0.7273, 0.1529, 0.7273, 0.8279, 0.5227, 0.8471, 0.5227, 0.8471, 0.5455, 0.8279, 0.5455, 0.8279, 0.7045, 0.8471, 0.7045, 0.8471, 0.7273, 0.8279, 0.7273, 0.2029, 0.5227, 0.2029, 0.5455, 0.1971, 0.5455, 0.1971, 0.5227, 0.2029, 0.7045, 0.2029, 0.7273, 0.1971, 0.7273, 0.1971, 0.7045, 0.1779, 0.5227, 0.1971, 0.5227, 0.1971, 0.5455, 0.1779, 0.5455, 0.1779, 0.7045, 0.1971, 0.7045, 0.1971, 0.7273, 0.1779, 0.7273, 0.8029, 0.5227, 0.8221, 0.5227, 0.8221, 0.5455, 0.8029, 0.5455, 0.8029, 0.7045, 0.8221, 0.7045, 0.8221, 0.7273, 0.8029, 0.7273, 0.2279, 0.5227, 0.2279, 0.5455, 0.2221, 0.5455, 0.2221, 0.5227, 0.2279, 0.7045, 0.2279, 0.7273, 0.2221, 0.7273, 0.2221, 0.7045, 0.2029, 0.5227, 0.2221, 0.5227, 0.2221, 0.5455, 0.2029, 0.5455, 0.2029, 0.7045, 0.2221, 0.7045, 0.2221, 0.7273, 0.2029, 0.7273, 0.7779, 0.5227, 0.7971, 0.5227, 0.7971, 0.5455, 0.7779, 0.5455, 0.7779, 0.7045, 0.7971, 0.7045, 0.7971, 0.7273, 0.7779, 0.7273, 0.2529, 0.5227, 0.2529, 0.5455, 0.2471, 0.5455, 0.2471, 0.5227, 0.2529, 0.7045, 0.2529, 0.7273, 0.2471, 0.7273, 0.2471, 0.7045, 0.2279, 0.5227, 0.2471, 0.5227, 0.2471, 0.5455, 0.2279, 0.5455, 0.2279, 0.7045, 0.2471, 0.7045, 0.2471, 0.7273, 0.2279, 0.7273, 0.7529, 0.5227, 0.7721, 0.5227, 0.7721, 0.5455, 0.7529, 0.5455, 0.7529, 0.7045, 0.7721, 0.7045, 0.7721, 0.7273, 0.7529, 0.7273, 0.2779, 0.5227, 0.2779, 0.5455, 0.2721, 0.5455, 0.2721, 0.5227, 0.2779, 0.7045, 0.2779, 0.7273, 0.2721, 0.7273, 0.2721, 0.7045, 0.2529, 0.5227, 0.2721, 0.5227, 0.2721, 0.5455, 0.2529, 0.5455, 0.2529, 0.7045, 0.2721, 0.7045, 0.2721, 0.7273, 0.2529, 0.7273, 0.7279, 0.5227, 0.7471, 0.5227, 0.7471, 0.5455, 0.7279, 0.5455, 0.7279, 0.7045, 0.7471, 0.7045, 0.7471, 0.7273, 0.7279, 0.7273, 0.3029, 0.5227, 0.3029, 0.5455, 0.2971, 0.5455, 0.2971, 0.5227, 0.3029, 0.7045, 0.3029, 0.7273, 0.2971, 0.7273, 0.2971, 0.7045, 0.2779, 0.5227, 0.2971, 0.5227, 0.2971, 0.5455, 0.2779, 0.5455, 0.2779, 0.7045, 0.2971, 0.7045, 0.2971, 0.7273, 0.2779, 0.7273, 0.7029, 0.5227, 0.7221, 0.5227, 0.7221, 0.5455, 0.7029, 0.5455, 0.7029, 0.7045, 0.7221, 0.7045, 0.7221, 0.7273, 0.7029, 0.7273, 0.3279, 0.5227, 0.3279, 0.5455, 0.3221, 0.5455, 0.3221, 0.5227, 0.3279, 0.7045, 0.3279, 0.7273, 0.3221, 0.7273, 0.3221, 0.7045, 0.3029, 0.5227, 0.3221, 0.5227, 0.3221, 0.5455, 0.3029, 0.5455, 0.3029, 0.7045, 0.3221, 0.7045, 0.3221, 0.7273, 0.3029, 0.7273, 0.6779, 0.5227, 0.6971, 0.5227, 0.6971, 0.5455, 0.6779, 0.5455, 0.6779, 0.7045, 0.6971, 0.7045, 0.6971, 0.7273, 0.6779, 0.7273, 0.3529, 0.5227, 0.3529, 0.5455, 0.3471, 0.5455, 0.3471, 0.5227, 0.3529, 0.7045, 0.3529, 0.7273, 0.3471, 0.7273, 0.3471, 0.7045, 0.3279, 0.5227, 0.3471, 0.5227, 0.3471, 0.5455, 0.3279, 0.5455, 0.3279, 0.7045, 0.3471, 0.7045, 0.3471, 0.7273, 0.3279, 0.7273, 0.6529, 0.5227, 0.6721, 0.5227, 0.6721, 0.5455, 0.6529, 0.5455, 0.6529, 0.7045, 0.6721, 0.7045, 0.6721, 0.7273, 0.6529, 0.7273, 0.3529, 0.5227, 0.375, 0.5227, 0.375, 0.5455, 0.3529, 0.5455, 0.3529, 0.7045, 0.375, 0.7045, 0.375, 0.7273, 0.3529, 0.7273, 0.625, 0.5227, 0.6471, 0.5227, 0.6471, 0.5455, 0.625, 0.5455, 0.625, 0.7045, 0.6471, 0.7045, 0.6471, 0.7273, 0.625, 0.7273, 0.375, 0.5227, 0.625, 0.5227, 0.625, 0.5455, 0.375, 0.5455, 0.375, 0.7045, 0.625, 0.7045, 0.625, 0.7273, 0.375, 0.7273, 0.6471, 0.7273, 0.6471, 0.7045, 0.6529, 0.7045, 0.6529, 0.7273, 0.6721, 0.7273, 0.6721, 0.7045, 0.6779, 0.7045, 0.6779, 0.7273, 0.6971, 0.7273, 0.6971, 0.7045, 0.7029, 0.7045, 0.7029, 0.7273, 0.7221, 0.7273, 0.7221, 0.7045, 0.7279, 0.7045, 0.7279, 0.7273, 0.7471, 0.7273, 0.7471, 0.7045, 0.7529, 0.7045, 0.7529, 0.7273, 0.7721, 0.7273, 0.7721, 0.7045, 0.7779, 0.7045, 0.7779, 0.7273, 0.7971, 0.7273, 0.7971, 0.7045, 0.8029, 0.7045, 0.8029, 0.7273, 0.8221, 0.7273, 0.8221, 0.7045, 0.8279, 0.7045, 0.8279, 0.7273, 0.8471, 0.7273, 0.8471, 0.7045, 0.8529, 0.7045, 0.8529, 0.7273, 0.8471, 0.5455, 0.8471, 0.5227, 0.8529, 0.5227, 0.8529, 0.5455, 0.8221, 0.5455, 0.8221, 0.5227, 0.8279, 0.5227, 0.8279, 0.5455, 0.7971, 0.5455, 0.7971, 0.5227, 0.8029, 0.5227, 0.8029, 0.5455, 0.7721, 0.5455, 0.7721, 0.5227, 0.7779, 0.5227, 0.7779, 0.5455, 0.7471, 0.5455, 0.7471, 0.5227, 0.7529, 0.5227, 0.7529, 0.5455, 0.7221, 0.5455, 0.7221, 0.5227, 0.7279, 0.5227, 0.7279, 0.5455, 0.6971, 0.5455, 0.6971, 0.5227, 0.7029, 0.5227, 0.7029, 0.5455, 0.6721, 0.5455, 0.6721, 0.5227, 0.6779, 0.5227, 0.6779, 0.5455, 0.6471, 0.5455, 0.6471, 0.5227, 0.6529, 0.5227, 0.6529, 0.5455, 0.3221, 0.5455, 0.3029, 0.5455, 0.3029, 0.5455, 0.3221, 0.5455, 0.625, 0.8728, 0.625, 0.8681, 0.625, 0.8681, 0.625, 0.8728, 0.8471, 0.7273, 0.8279, 0.7273, 0.8279, 0.7273, 0.8471, 0.7273, 0.2529, 0.7045, 0.2721, 0.7045, 0.2721, 0.7045, 0.2529, 0.7045, 0.625, 0.83, 0.625, 0.8337, 0.625, 0.8337, 0.625, 0.83, 0.2721, 0.7273, 0.2529, 0.7273, 0.2529, 0.7273, 0.2721, 0.7273, 0.209, 0.6677, 0.3392, 0.8658, 0.3392, 0.8658, 0.209, 0.6677, 0.125, 0.7045, 0.1471, 0.7045, 0.1471, 0.7045, 0.125, 0.7045, 0.7279, 0.5227, 0.7471, 0.5227, 0.7471, 0.5227, 0.7279, 0.5227, 0.3571, 0.9065, 0.1906, 0.7088, 0.1906, 0.7088, 0.3571, 0.9065, 0.1471, 0.7273, 0.125, 0.7273, 0.125, 0.7273, 0.1471, 0.7273, 0.7471, 0.5455, 0.7279, 0.5455, 0.7279, 0.5455, 0.7471, 0.5455, 0.625, 0.8933, 0.625, 0.8885, 0.625, 0.8885, 0.625, 0.8933, 0.8529, 0.5227, 0.875, 0.5227, 0.875, 0.5227, 0.8529, 0.5227, 0.625, 0.5227, 0.6471, 0.5227, 0.6471, 0.5227, 0.625, 0.5227, 0.625, 0.8459, 0.625, 0.8496, 0.625, 0.8496, 0.625, 0.8459, 0.875, 0.5455, 0.8529, 0.5455, 0.8529, 0.5455, 0.875, 0.5455, 0.7779, 0.7045, 0.7971, 0.7045, 0.7971, 0.7045, 0.7779, 0.7045, 0.6471, 0.5455, 0.625, 0.5455, 0.625, 0.5455, 0.6471, 0.5455, 0.1885, 0.6631, 0.3346, 0.8863, 0.3346, 0.8863, 0.1885, 0.6631, 0.7971, 0.7273, 0.7779, 0.7273, 0.7779, 0.7273, 0.7971, 0.7273, 0.3029, 0.7045, 0.3221, 0.7045, 0.3221, 0.7045, 0.3029, 0.7045, 0.3548, 0.9292, 0.1678, 0.7066, 0.1678, 0.7066, 0.3548, 0.9292, 0.3221, 0.7273, 0.3029, 0.7273, 0.3029, 0.7273, 0.3221, 0.7273, 0.625, 0.9137, 0.625, 0.909, 0.625, 0.909, 0.625, 0.9137, 0.6779, 0.5227, 0.6971, 0.5227, 0.6971, 0.5227, 0.6779, 0.5227, 0.625, 0.341, 0.625, 0.3363, 0.625, 0.3363, 0.625, 0.341, 0.6971, 0.5455, 0.6779, 0.5455, 0.6779, 0.5455, 0.6971, 0.5455, 0.1779, 0.5227, 0.1971, 0.5227, 0.1971, 0.5227, 0.1779, 0.5227, 0.3543, 0.3156, 0.1731, 0.5429, 0.1731, 0.5429, 0.3543, 0.3156, 0.7279, 0.7045, 0.7471, 0.7045, 0.7471, 0.7045, 0.7279, 0.7045, 0.1971, 0.5455, 0.1779, 0.5455, 0.1779, 0.5455, 0.1971, 0.5455, 0.1933, 0.5858, 0.3336, 0.359, 0.3336, 0.359, 0.1933, 0.5858, 0.7471, 0.7273, 0.7279, 0.7273, 0.7279, 0.7273, 0.7471, 0.7273, 0.625, 0.4004, 0.625, 0.4041, 0.625, 0.4041, 0.625, 0.4004, 0.8529, 0.7045, 0.875, 0.7045, 0.875, 0.7045, 0.8529, 0.7045, 0.625, 0.7045, 0.6471, 0.7045, 0.6471, 0.7045, 0.625, 0.7045, 0.625, 0.3615, 0.625, 0.3567, 0.625, 0.3567, 0.625, 0.3615, 0.875, 0.7273, 0.8529, 0.7273, 0.8529, 0.7273, 0.875, 0.7273, 0.6471, 0.7273, 0.625, 0.7273, 0.625, 0.7273, 0.6471, 0.7273, 0.3566, 0.3383, 0.1958, 0.5406, 0.1958, 0.5406, 0.3566, 0.3383, 0.375, 0.02273, 0.625, 0.02273, 0.625, 0.02273, 0.375, 0.02273, 0.375, 0.5227, 0.625, 0.5227, 0.625, 0.5227, 0.375, 0.5227, 0.2137, 0.5813, 0.3381, 0.3795, 0.3381, 0.3795, 0.2137, 0.5813, 0.625, 0.04545, 0.375, 0.04545, 0.375, 0.04545, 0.625, 0.04545, 0.625, 0.5455, 0.375, 0.5455, 0.375, 0.5455, 0.625, 0.5455, 0.2279, 0.5227, 0.2471, 0.5227, 0.2471, 0.5227, 0.2279, 0.5227, 0.625, 0.4163, 0.625, 0.42, 0.625, 0.42, 0.625, 0.4163, 0.6779, 0.7045, 0.6971, 0.7045, 0.6971, 0.7045, 0.6779, 0.7045, 0.2471, 0.5455, 0.2279, 0.5455, 0.2279, 0.5455, 0.2471, 0.5455, 0.625, 0.3819, 0.625, 0.3772, 0.625, 0.3772, 0.625, 0.3819, 0.6971, 0.7273, 0.6779, 0.7273, 0.6779, 0.7273, 0.6971, 0.7273, 0.1779, 0.7045, 0.1971, 0.7045, 0.1971, 0.7045, 0.1779, 0.7045, 0.3588, 0.361, 0.2185, 0.5384, 0.2185, 0.5384, 0.3588, 0.361, 0.1971, 0.7273, 0.1779, 0.7273, 0.1779, 0.7273, 0.1971, 0.7273, 0.2342, 0.5767, 0.3427, 0.3999, 0.3427, 0.3999, 0.2342, 0.5767, 0.8029, 0.5227, 0.8221, 0.5227, 0.8221, 0.5227, 0.8029, 0.5227, 0.625, 0.4323, 0.625, 0.4359, 0.625, 0.4359, 0.625, 0.4323, 0.8221, 0.5455, 0.8029, 0.5455, 0.8029, 0.5455, 0.8221, 0.5455, 0.625, 0.4024, 0.625, 0.3976, 0.625, 0.3976, 0.625, 0.4024, 0.2779, 0.5227, 0.2971, 0.5227, 0.2971, 0.5227, 0.2779, 0.5227, 0.3611, 0.3837, 0.2413, 0.5361, 0.2413, 0.5361, 0.3611, 0.3837, 0.375, 0.2045, 0.625, 0.2045, 0.625, 0.2045, 0.375, 0.2045, 0.2971, 0.5455, 0.2779, 0.5455, 0.2779, 0.5455, 0.2971, 0.5455, 0.375, 0.7045, 0.625, 0.7045, 0.625, 0.7045, 0.375, 0.7045, 0.2546, 0.5722, 0.3472, 0.4204, 0.3472, 0.4204, 0.2546, 0.5722, 0.625, 0.2273, 0.375, 0.2273, 0.375, 0.2273, 0.625, 0.2273, 0.625, 0.7273, 0.375, 0.7273, 0.375, 0.7273, 0.625, 0.7273, 0.2279, 0.7045, 0.2471, 0.7045, 0.2471, 0.7045, 0.2279, 0.7045, 0.625, 0.4482, 0.625, 0.4518, 0.625, 0.4518, 0.625, 0.4482, 0.625, 0.7186, 0.625, 0.7223, 0.625, 0.7223, 0.625, 0.7186, 0.2471, 0.7273, 0.2279, 0.7273, 0.2279, 0.7273, 0.2471, 0.7273, 0.625, 0.4228, 0.625, 0.4181, 0.625, 0.4181, 0.625, 0.4228, 0.3522, 0.6995, 0.371, 0.7226, 0.371, 0.7226, 0.3522, 0.6995, 0.7529, 0.5227, 0.7721, 0.5227, 0.7721, 0.5227, 0.7529, 0.5227, 0.3634, 0.4065, 0.264, 0.5338, 0.264, 0.5338, 0.3634, 0.4065, 0.373, 0.7474, 0.3496, 0.7247, 0.3496, 0.7247, 0.373, 0.7474, 0.7721, 0.5455, 0.7529, 0.5455, 0.7529, 0.5455, 0.7721, 0.5455, 0.2751, 0.5677, 0.3517, 0.4408, 0.3517, 0.4408, 0.2751, 0.5677, 0.3279, 0.5227, 0.3471, 0.5227, 0.3471, 0.5227, 0.3279, 0.5227])
me_cube_002.update()

# ---- objects
ob_cube = bpy.data.objects.new('Cube', me_cube_001)
ob_cube_001 = bpy.data.objects.new('Cube.001', me_cube_002)

# ---- transforms, parenting, visibility, modifiers, constraints
ob_cube.location = (0.0, 0.0, 0.0)
ob_cube.scale = (10.0, 10.0, 0.3902)
ob_cube_001.location = (0.0, 0.0, 0.0)
ob_cube_001.scale = (10.0, 10.0, 0.3902)

# ---- collection membership
col_collection.objects.link(ob_cube)
col_collection.objects.link(ob_cube_001)

# ---- scene / render settings (as saved in the file)
scene.frame_start = 1; scene.frame_end = 250; scene.frame_set(35)
scene.render.engine = 'BLENDER_EEVEE_NEXT'
scene.cycles.sampling_pattern = 'TABULATED_SOBOL'
scene.view_settings.view_transform = 'Filmic'
bpy.context.view_layer.update()

# ---- added for rendering (the .blend has no active camera and no usable light): camera, sun
cam_auto = bpy.data.cameras.new('AutoCamera')
cam_auto.lens = 50.0
cam_auto.sensor_width = 36.0
cam_auto.clip_end = 1000.0
ob_auto_camera = bpy.data.objects.new('AutoCamera', cam_auto)
scene.collection.objects.link(ob_auto_camera)
ob_auto_camera.location = (26.5, -31.8, 21.2)
ob_auto_camera.rotation_euler = (1.09748, -7.21219e-08, 0.694738)
scene.camera = ob_auto_camera
light_auto_sun = bpy.data.lights.new('AutoSun', 'SUN')
light_auto_sun.energy = 3.0
light_auto_sun.angle = 0.0523599
ob_auto_sun = bpy.data.objects.new('AutoSun', light_auto_sun)
scene.collection.objects.link(ob_auto_sun)
ob_auto_sun.rotation_euler = (0.872665, 0.174533, 0.523599)
bpy.context.view_layer.update()
